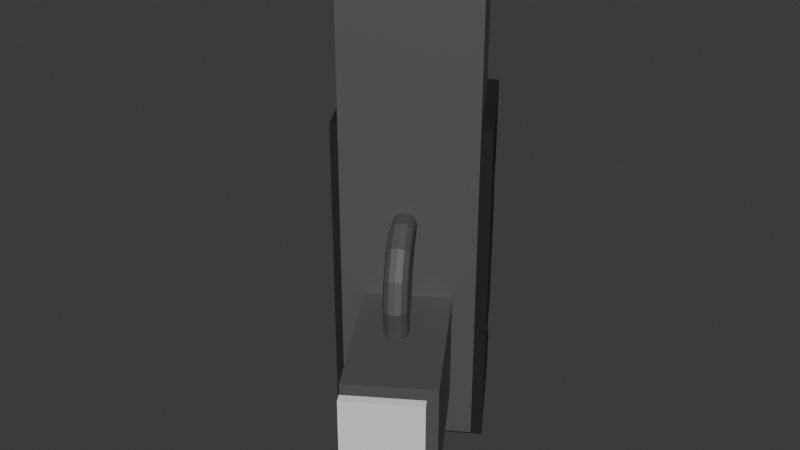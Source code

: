 # Source: Pistiol.blend  (saved by Blender 4.5.90; exported with 4.5.12 LTS)
import bpy
from mathutils import Matrix  # noqa: F401  (used for matrix-valued properties, if any)

bpy.ops.wm.read_factory_settings(use_empty=True)
scene = bpy.context.scene
scene.name = 'Scene'

# ---- collections
col_collection = bpy.data.collections.new('Collection'); scene.collection.children.link(col_collection)

# ---- materials (node trees are filled in below, after node groups)
mat_material_003 = bpy.data.materials.new('Material.003')
mat_material_002 = bpy.data.materials.new('Material.002')
mat_material_004 = bpy.data.materials.new('Material.004')

# ---- material node trees
mat_material_003.use_nodes = True; mat_material_003.node_tree.nodes.clear()
_N = mat_material_003.node_tree.nodes; _L = mat_material_003.node_tree.links
n0 = _N.new('ShaderNodeBsdfPrincipled'); n0.name = 'Principled BSDF'; n0.location = (-200, 100)
n0.inputs[0].default_value = (0.01961, 0.01961, 0.01961, 1.0)
n0.inputs[2].default_value = 0.6621
n0.inputs[3].default_value = 1.3
n1 = _N.new('ShaderNodeOutputMaterial'); n1.name = 'Material Output'; n1.location = (200, 100)
_L.new(n0.outputs[0], n1.inputs[0])
n1.is_active_output = True
mat_material_002.use_nodes = True; mat_material_002.node_tree.nodes.clear()
_N = mat_material_002.node_tree.nodes; _L = mat_material_002.node_tree.links
n0 = _N.new('ShaderNodeBsdfPrincipled'); n0.name = 'Principled BSDF'; n0.location = (-200, 100)
n0.inputs[0].default_value = (0.08398, 0.08398, 0.08398, 1.0)
n0.inputs[1].default_value = 0.1379
n0.inputs[2].default_value = 0.6552
n0.inputs[3].default_value = 1.8
n1 = _N.new('ShaderNodeOutputMaterial'); n1.name = 'Material Output'; n1.location = (200, 100)
_L.new(n0.outputs[0], n1.inputs[0])
n1.is_active_output = True
mat_material_004.use_nodes = True; mat_material_004.node_tree.nodes.clear()
_N = mat_material_004.node_tree.nodes; _L = mat_material_004.node_tree.links
n0 = _N.new('ShaderNodeBsdfPrincipled'); n0.name = 'Principled BSDF'; n0.location = (-200, 100)
n0.inputs[0].default_value = (0.08398, 0.08398, 0.08398, 1.0)
n0.inputs[1].default_value = 0.1379
n0.inputs[2].default_value = 0.6552
n0.inputs[3].default_value = 1.8
n1 = _N.new('ShaderNodeOutputMaterial'); n1.name = 'Material Output'; n1.location = (200, 100)
_L.new(n0.outputs[0], n1.inputs[0])
n1.is_active_output = True

# ---- world
world_world = bpy.data.worlds.new('World'); scene.world = world_world
world_world.use_nodes = True; world_world.node_tree.nodes.clear()
_N = world_world.node_tree.nodes; _L = world_world.node_tree.links
n0 = _N.new('ShaderNodeOutputWorld'); n0.name = 'World Output'; n0.location = (200, 100)
n1 = _N.new('ShaderNodeBackground'); n1.name = 'Background'; n1.location = (-200, 100)
n1.inputs[0].default_value = (0.05088, 0.05088, 0.05088, 1.0)
_L.new(n1.outputs[0], n0.inputs[0])
n0.is_active_output = True
world_world.color = (0.05088, 0.05088, 0.05088)
world_world.sun_shadow_jitter_overblur = 0.0

# ---- meshes
me_torus_002 = bpy.data.meshes.new('Torus.002')
me_torus_002.from_pydata([(-0.22, 1.923e-08, 0.0), (-0.2184, 1.909e-08, 0.005406), (-0.2142, 1.872e-08, 0.009096), (-0.2086, 1.823e-08, 0.009898), (-0.2035, 1.779e-08, 0.007558), (-0.2004, 1.752e-08, 0.002817), (-0.2004, 1.752e-08, -0.002817), (-0.2035, 1.779e-08, -0.007558), (-0.2086, 1.823e-08, -0.009898), (-0.2142, 1.872e-08, -0.009096), (-0.2184, 1.909e-08, -0.005406), (-0.2092, -0.06798, 0.0), (-0.2077, -0.06749, 0.005406), (-0.2037, -0.06618, 0.009096), (-0.1984, -0.06445, 0.009898), (-0.1935, -0.06287, 0.007558), (-0.1906, -0.06193, 0.002817), (-0.1906, -0.06193, -0.002817), (-0.1935, -0.06287, -0.007558), (-0.1984, -0.06445, -0.009898), (-0.2037, -0.06618, -0.009096), (-0.2077, -0.06749, -0.005406), (-0.178, -0.1293, 0.0), (-0.1767, -0.1284, 0.005406), (-0.1733, -0.1259, 0.009096), (-0.1687, -0.1226, 0.009898), (-0.1646, -0.1196, 0.007558), (-0.1621, -0.1178, 0.002817), (-0.1621, -0.1178, -0.002817), (-0.1646, -0.1196, -0.007558), (-0.1687, -0.1226, -0.009898), (-0.1733, -0.1259, -0.009096), (-0.1767, -0.1284, -0.005406), (-0.1293, -0.178, 0.0), (-0.1284, -0.1767, 0.005406), (-0.1259, -0.1733, 0.009096), (-0.1226, -0.1687, 0.009898), (-0.1196, -0.1646, 0.007558), (-0.1178, -0.1621, 0.002817), (-0.1178, -0.1621, -0.002817), (-0.1196, -0.1646, -0.007558), (-0.1226, -0.1687, -0.009898), (-0.1259, -0.1733, -0.009096), (-0.1284, -0.1767, -0.005406), (-0.06798, -0.2092, 0.0), (-0.06749, -0.2077, 0.005406), (-0.06618, -0.2037, 0.009096), (-0.06445, -0.1984, 0.009898), (-0.06287, -0.1935, 0.007558), (-0.06193, -0.1906, 0.002817), (-0.06193, -0.1906, -0.002817), (-0.06287, -0.1935, -0.007558), (-0.06445, -0.1984, -0.009898), (-0.06618, -0.2037, -0.009096), (-0.06749, -0.2077, -0.005406), (1.661e-08, -0.22, 0.0), (1.649e-08, -0.2184, 0.005406), (1.617e-08, -0.2142, 0.009096), (1.575e-08, -0.2086, 0.009898), (1.536e-08, -0.2035, 0.007558), (1.513e-08, -0.2004, 0.002817), (1.513e-08, -0.2004, -0.002817), (1.536e-08, -0.2035, -0.007558), (1.575e-08, -0.2086, -0.009898), (1.617e-08, -0.2142, -0.009096), (1.649e-08, -0.2184, -0.005406), (0.06798, -0.2092, 0.0), (0.06749, -0.2077, 0.005406), (0.06618, -0.2037, 0.009096), (0.06445, -0.1984, 0.009898), (0.06287, -0.1935, 0.007558), (0.06193, -0.1906, 0.002817), (0.06193, -0.1906, -0.002817), (0.06287, -0.1935, -0.007558), (0.06445, -0.1984, -0.009898), (0.06618, -0.2037, -0.009096), (0.06749, -0.2077, -0.005406)], [], [(0, 11, 12, 1), (1, 12, 13, 2), (2, 13, 14, 3), (3, 14, 15, 4), (4, 15, 16, 5), (5, 16, 17, 6), (6, 17, 18, 7), (7, 18, 19, 8), (8, 19, 20, 9), (9, 20, 21, 10), (10, 21, 11, 0), (11, 22, 23, 12), (12, 23, 24, 13), (13, 24, 25, 14), (14, 25, 26, 15), (15, 26, 27, 16), (16, 27, 28, 17), (17, 28, 29, 18), (18, 29, 30, 19), (19, 30, 31, 20), (20, 31, 32, 21), (21, 32, 22, 11), (22, 33, 34, 23), (23, 34, 35, 24), (24, 35, 36, 25), (25, 36, 37, 26), (26, 37, 38, 27), (27, 38, 39, 28), (28, 39, 40, 29), (29, 40, 41, 30), (30, 41, 42, 31), (31, 42, 43, 32), (32, 43, 33, 22), (33, 44, 45, 34), (34, 45, 46, 35), (35, 46, 47, 36), (36, 47, 48, 37), (37, 48, 49, 38), (38, 49, 50, 39), (39, 50, 51, 40), (40, 51, 52, 41), (41, 52, 53, 42), (42, 53, 54, 43), (43, 54, 44, 33), (44, 55, 56, 45), (45, 56, 57, 46), (46, 57, 58, 47), (47, 58, 59, 48), (48, 59, 60, 49), (49, 60, 61, 50), (50, 61, 62, 51), (51, 62, 63, 52), (52, 63, 64, 53), (53, 64, 65, 54), (54, 65, 55, 44), (55, 66, 67, 56), (56, 67, 68, 57), (57, 68, 69, 58), (58, 69, 70, 59), (59, 70, 71, 60), (60, 71, 72, 61), (61, 72, 73, 62), (62, 73, 74, 63), (63, 74, 75, 64), (64, 75, 76, 65), (65, 76, 66, 55)])
_uv = me_torus_002.uv_layers.new(name='UVMap')
_uv.uv.foreach_set('vector', [0.05, 0.5455, 0.1, 0.5455, 0.1, 0.6364, 0.05, 0.6364, 0.05, 0.6364, 0.1, 0.6364, 0.1, 0.7273, 0.05, 0.7273, 0.05, 0.7273, 0.1, 0.7273, 0.1, 0.8182, 0.05, 0.8182, 0.05, 0.8182, 0.1, 0.8182, 0.1, 0.9091, 0.05, 0.9091, 0.05, 0.9091, 0.1, 0.9091, 0.1, 1.0, 0.05, 1.0, 0.05, 0.0, 0.1, 0.0, 0.1, 0.09091, 0.05, 0.09091, 0.05, 0.09091, 0.1, 0.09091, 0.1, 0.1818, 0.05, 0.1818, 0.05, 0.1818, 0.1, 0.1818, 0.1, 0.2727, 0.05, 0.2727, 0.05, 0.2727, 0.1, 0.2727, 0.1, 0.3636, 0.05, 0.3636, 0.05, 0.3636, 0.1, 0.3636, 0.1, 0.4545, 0.05, 0.4545, 0.05, 0.4545, 0.1, 0.4545, 0.1, 0.5455, 0.05, 0.5455, 0.1, 0.5455, 0.15, 0.5455, 0.15, 0.6364, 0.1, 0.6364, 0.1, 0.6364, 0.15, 0.6364, 0.15, 0.7273, 0.1, 0.7273, 0.1, 0.7273, 0.15, 0.7273, 0.15, 0.8182, 0.1, 0.8182, 0.1, 0.8182, 0.15, 0.8182, 0.15, 0.9091, 0.1, 0.9091, 0.1, 0.9091, 0.15, 0.9091, 0.15, 1.0, 0.1, 1.0, 0.1, 0.0, 0.15, 0.0, 0.15, 0.09091, 0.1, 0.09091, 0.1, 0.09091, 0.15, 0.09091, 0.15, 0.1818, 0.1, 0.1818, 0.1, 0.1818, 0.15, 0.1818, 0.15, 0.2727, 0.1, 0.2727, 0.1, 0.2727, 0.15, 0.2727, 0.15, 0.3636, 0.1, 0.3636, 0.1, 0.3636, 0.15, 0.3636, 0.15, 0.4545, 0.1, 0.4545, 0.1, 0.4545, 0.15, 0.4545, 0.15, 0.5455, 0.1, 0.5455, 0.15, 0.5455, 0.2, 0.5455, 0.2, 0.6364, 0.15, 0.6364, 0.15, 0.6364, 0.2, 0.6364, 0.2, 0.7273, 0.15, 0.7273, 0.15, 0.7273, 0.2, 0.7273, 0.2, 0.8182, 0.15, 0.8182, 0.15, 0.8182, 0.2, 0.8182, 0.2, 0.9091, 0.15, 0.9091, 0.15, 0.9091, 0.2, 0.9091, 0.2, 1.0, 0.15, 1.0, 0.15, 0.0, 0.2, 0.0, 0.2, 0.09091, 0.15, 0.09091, 0.15, 0.09091, 0.2, 0.09091, 0.2, 0.1818, 0.15, 0.1818, 0.15, 0.1818, 0.2, 0.1818, 0.2, 0.2727, 0.15, 0.2727, 0.15, 0.2727, 0.2, 0.2727, 0.2, 0.3636, 0.15, 0.3636, 0.15, 0.3636, 0.2, 0.3636, 0.2, 0.4545, 0.15, 0.4545, 0.15, 0.4545, 0.2, 0.4545, 0.2, 0.5455, 0.15, 0.5455, 0.2, 0.5455, 0.25, 0.5455, 0.25, 0.6364, 0.2, 0.6364, 0.2, 0.6364, 0.25, 0.6364, 0.25, 0.7273, 0.2, 0.7273, 0.2, 0.7273, 0.25, 0.7273, 0.25, 0.8182, 0.2, 0.8182, 0.2, 0.8182, 0.25, 0.8182, 0.25, 0.9091, 0.2, 0.9091, 0.2, 0.9091, 0.25, 0.9091, 0.25, 1.0, 0.2, 1.0, 0.2, 0.0, 0.25, 0.0, 0.25, 0.09091, 0.2, 0.09091, 0.2, 0.09091, 0.25, 0.09091, 0.25, 0.1818, 0.2, 0.1818, 0.2, 0.1818, 0.25, 0.1818, 0.25, 0.2727, 0.2, 0.2727, 0.2, 0.2727, 0.25, 0.2727, 0.25, 0.3636, 0.2, 0.3636, 0.2, 0.3636, 0.25, 0.3636, 0.25, 0.4545, 0.2, 0.4545, 0.2, 0.4545, 0.25, 0.4545, 0.25, 0.5455, 0.2, 0.5455, 0.25, 0.5455, 0.3, 0.5455, 0.3, 0.6364, 0.25, 0.6364, 0.25, 0.6364, 0.3, 0.6364, 0.3, 0.7273, 0.25, 0.7273, 0.25, 0.7273, 0.3, 0.7273, 0.3, 0.8182, 0.25, 0.8182, 0.25, 0.8182, 0.3, 0.8182, 0.3, 0.9091, 0.25, 0.9091, 0.25, 0.9091, 0.3, 0.9091, 0.3, 1.0, 0.25, 1.0, 0.25, 0.0, 0.3, 0.0, 0.3, 0.09091, 0.25, 0.09091, 0.25, 0.09091, 0.3, 0.09091, 0.3, 0.1818, 0.25, 0.1818, 0.25, 0.1818, 0.3, 0.1818, 0.3, 0.2727, 0.25, 0.2727, 0.25, 0.2727, 0.3, 0.2727, 0.3, 0.3636, 0.25, 0.3636, 0.25, 0.3636, 0.3, 0.3636, 0.3, 0.4545, 0.25, 0.4545, 0.25, 0.4545, 0.3, 0.4545, 0.3, 0.5455, 0.25, 0.5455, 0.3, 0.5455, 0.35, 0.5455, 0.35, 0.6364, 0.3, 0.6364, 0.3, 0.6364, 0.35, 0.6364, 0.35, 0.7273, 0.3, 0.7273, 0.3, 0.7273, 0.35, 0.7273, 0.35, 0.8182, 0.3, 0.8182, 0.3, 0.8182, 0.35, 0.8182, 0.35, 0.9091, 0.3, 0.9091, 0.3, 0.9091, 0.35, 0.9091, 0.35, 1.0, 0.3, 1.0, 0.3, 0.0, 0.35, 0.0, 0.35, 0.09091, 0.3, 0.09091, 0.3, 0.09091, 0.35, 0.09091, 0.35, 0.1818, 0.3, 0.1818, 0.3, 0.1818, 0.35, 0.1818, 0.35, 0.2727, 0.3, 0.2727, 0.3, 0.2727, 0.35, 0.2727, 0.35, 0.3636, 0.3, 0.3636, 0.3, 0.3636, 0.35, 0.3636, 0.35, 0.4545, 0.3, 0.4545, 0.3, 0.4545, 0.35, 0.4545, 0.35, 0.5455, 0.3, 0.5455])
me_torus_002.materials.append(mat_material_003)
me_torus_002.update()
me_torus_003 = bpy.data.meshes.new('Torus.003')
me_torus_003.from_pydata([(0.38, 0.0, 0.0), (0.3706, 0.0, 0.035), (0.345, 0.0, 0.06062), (0.31, 0.0, 0.07), (0.275, 0.0, 0.06062), (0.2494, 0.0, 0.035), (0.24, 0.0, 8.573e-18), (0.2494, 0.0, -0.035), (0.275, 0.0, -0.06062), (0.31, 0.0, -0.07), (0.345, 0.0, -0.06062), (0.3706, 0.0, -0.035), (0.3365, 0.1766, 0.0), (0.3282, 0.1722, 0.035), (0.3055, 0.1603, 0.06062), (0.2745, 0.1441, 0.07), (0.2435, 0.1278, 0.06062), (0.2208, 0.1159, 0.035), (0.2125, 0.1115, 8.573e-18), (0.2208, 0.1159, -0.035), (0.2435, 0.1278, -0.06062), (0.2745, 0.1441, -0.07), (0.3055, 0.1603, -0.06062), (0.3282, 0.1722, -0.035), (0.2159, 0.3127, 0.0), (0.2105, 0.305, 0.035), (0.196, 0.2839, 0.06062), (0.1761, 0.2551, 0.07), (0.1562, 0.2263, 0.06062), (0.1417, 0.2052, 0.035), (0.1363, 0.1975, 8.573e-18), (0.1417, 0.2052, -0.035), (0.1562, 0.2263, -0.06062), (0.1761, 0.2551, -0.07), (0.196, 0.2839, -0.06062), (0.2105, 0.305, -0.035), (0.0458, 0.3772, 0.0), (0.04467, 0.3679, 0.035), (0.04159, 0.3425, 0.06062), (0.03737, 0.3077, 0.07), (0.03315, 0.273, 0.06062), (0.03006, 0.2476, 0.035), (0.02893, 0.2383, 8.573e-18), (0.03006, 0.2476, -0.035), (0.03315, 0.273, -0.06062), (0.03737, 0.3077, -0.07), (0.04159, 0.3425, -0.06062), (0.04467, 0.3679, -0.035), (-0.1347, 0.3553, 0.0), (-0.1314, 0.3465, 0.035), (-0.1223, 0.3226, 0.06062), (-0.1099, 0.2899, 0.07), (-0.09752, 0.2571, 0.06062), (-0.08843, 0.2332, 0.035), (-0.08511, 0.2244, 8.573e-18), (-0.08843, 0.2332, -0.035), (-0.09752, 0.2571, -0.06062), (-0.1099, 0.2899, -0.07), (-0.1223, 0.3226, -0.06062), (-0.1314, 0.3465, -0.035), (-0.2844, 0.252, 0.0), (-0.2774, 0.2458, 0.035), (-0.2582, 0.2288, 0.06062), (-0.232, 0.2056, 0.07), (-0.2058, 0.1824, 0.06062), (-0.1867, 0.1654, 0.035), (-0.1796, 0.1591, 8.573e-18), (-0.1867, 0.1654, -0.035), (-0.2058, 0.1824, -0.06062), (-0.232, 0.2056, -0.07), (-0.2582, 0.2288, -0.06062), (-0.2774, 0.2458, -0.035), (-0.369, 0.09094, 0.0), (-0.3599, 0.0887, 0.035), (-0.335, 0.08256, 0.06062), (-0.301, 0.07419, 0.07), (-0.267, 0.06581, 0.06062), (-0.2421, 0.05968, 0.035), (-0.233, 0.05744, 8.573e-18), (-0.2421, 0.05968, -0.035), (-0.267, 0.06581, -0.06062), (-0.301, 0.07419, -0.07), (-0.335, 0.08256, -0.06062), (-0.3599, 0.0887, -0.035), (-0.369, -0.09094, 0.0), (-0.3599, -0.0887, 0.035), (-0.335, -0.08256, 0.06062), (-0.301, -0.07419, 0.07), (-0.267, -0.06581, 0.06062), (-0.2421, -0.05968, 0.035), (-0.233, -0.05744, 8.573e-18), (-0.2421, -0.05968, -0.035), (-0.267, -0.06581, -0.06062), (-0.301, -0.07419, -0.07), (-0.335, -0.08256, -0.06062), (-0.3599, -0.0887, -0.035), (-0.2844, -0.252, 0.0), (-0.2774, -0.2458, 0.035), (-0.2582, -0.2288, 0.06062), (-0.232, -0.2056, 0.07), (-0.2058, -0.1824, 0.06062), (-0.1867, -0.1654, 0.035), (-0.1796, -0.1591, 8.573e-18), (-0.1867, -0.1654, -0.035), (-0.2058, -0.1824, -0.06062), (-0.232, -0.2056, -0.07), (-0.2582, -0.2288, -0.06062), (-0.2774, -0.2458, -0.035), (-0.1347, -0.3553, 0.0), (-0.1314, -0.3465, 0.035), (-0.1223, -0.3226, 0.06062), (-0.1099, -0.2899, 0.07), (-0.09752, -0.2571, 0.06062), (-0.08843, -0.2332, 0.035), (-0.08511, -0.2244, 8.573e-18), (-0.08843, -0.2332, -0.035), (-0.09752, -0.2571, -0.06062), (-0.1099, -0.2899, -0.07), (-0.1223, -0.3226, -0.06062), (-0.1314, -0.3465, -0.035), (0.0458, -0.3772, 0.0), (0.04467, -0.3679, 0.035), (0.04159, -0.3425, 0.06062), (0.03737, -0.3077, 0.07), (0.03315, -0.273, 0.06062), (0.03006, -0.2476, 0.035), (0.02893, -0.2383, 8.573e-18), (0.03006, -0.2476, -0.035), (0.03315, -0.273, -0.06062), (0.03737, -0.3077, -0.07), (0.04159, -0.3425, -0.06062), (0.04467, -0.3679, -0.035), (0.2159, -0.3127, 0.0), (0.2105, -0.305, 0.035), (0.196, -0.2839, 0.06062), (0.1761, -0.2551, 0.07), (0.1562, -0.2263, 0.06062), (0.1417, -0.2052, 0.035), (0.1363, -0.1975, 8.573e-18), (0.1417, -0.2052, -0.035), (0.1562, -0.2263, -0.06062), (0.1761, -0.2551, -0.07), (0.196, -0.2839, -0.06062), (0.2105, -0.305, -0.035), (0.3365, -0.1766, 0.0), (0.3282, -0.1722, 0.035), (0.3055, -0.1603, 0.06062), (0.2745, -0.1441, 0.07), (0.2435, -0.1278, 0.06062), (0.2208, -0.1159, 0.035), (0.2125, -0.1115, 8.573e-18), (0.2208, -0.1159, -0.035), (0.2435, -0.1278, -0.06062), (0.2745, -0.1441, -0.07), (0.3055, -0.1603, -0.06062), (0.3282, -0.1722, -0.035)], [], [(0, 12, 13, 1), (1, 13, 14, 2), (2, 14, 15, 3), (3, 15, 16, 4), (4, 16, 17, 5), (5, 17, 18, 6), (6, 18, 19, 7), (7, 19, 20, 8), (8, 20, 21, 9), (9, 21, 22, 10), (10, 22, 23, 11), (11, 23, 12, 0), (12, 24, 25, 13), (13, 25, 26, 14), (14, 26, 27, 15), (15, 27, 28, 16), (16, 28, 29, 17), (17, 29, 30, 18), (18, 30, 31, 19), (19, 31, 32, 20), (20, 32, 33, 21), (21, 33, 34, 22), (22, 34, 35, 23), (23, 35, 24, 12), (24, 36, 37, 25), (25, 37, 38, 26), (26, 38, 39, 27), (27, 39, 40, 28), (28, 40, 41, 29), (29, 41, 42, 30), (30, 42, 43, 31), (31, 43, 44, 32), (32, 44, 45, 33), (33, 45, 46, 34), (34, 46, 47, 35), (35, 47, 36, 24), (36, 48, 49, 37), (37, 49, 50, 38), (38, 50, 51, 39), (39, 51, 52, 40), (40, 52, 53, 41), (41, 53, 54, 42), (42, 54, 55, 43), (43, 55, 56, 44), (44, 56, 57, 45), (45, 57, 58, 46), (46, 58, 59, 47), (47, 59, 48, 36), (48, 60, 61, 49), (49, 61, 62, 50), (50, 62, 63, 51), (51, 63, 64, 52), (52, 64, 65, 53), (53, 65, 66, 54), (54, 66, 67, 55), (55, 67, 68, 56), (56, 68, 69, 57), (57, 69, 70, 58), (58, 70, 71, 59), (59, 71, 60, 48), (60, 72, 73, 61), (61, 73, 74, 62), (62, 74, 75, 63), (63, 75, 76, 64), (64, 76, 77, 65), (65, 77, 78, 66), (66, 78, 79, 67), (67, 79, 80, 68), (68, 80, 81, 69), (69, 81, 82, 70), (70, 82, 83, 71), (71, 83, 72, 60), (72, 84, 85, 73), (73, 85, 86, 74), (74, 86, 87, 75), (75, 87, 88, 76), (76, 88, 89, 77), (77, 89, 90, 78), (78, 90, 91, 79), (79, 91, 92, 80), (80, 92, 93, 81), (81, 93, 94, 82), (82, 94, 95, 83), (83, 95, 84, 72), (84, 96, 97, 85), (85, 97, 98, 86), (86, 98, 99, 87), (87, 99, 100, 88), (88, 100, 101, 89), (89, 101, 102, 90), (90, 102, 103, 91), (91, 103, 104, 92), (92, 104, 105, 93), (93, 105, 106, 94), (94, 106, 107, 95), (95, 107, 96, 84), (96, 108, 109, 97), (97, 109, 110, 98), (98, 110, 111, 99), (99, 111, 112, 100), (100, 112, 113, 101), (101, 113, 114, 102), (102, 114, 115, 103), (103, 115, 116, 104), (104, 116, 117, 105), (105, 117, 118, 106), (106, 118, 119, 107), (107, 119, 108, 96), (108, 120, 121, 109), (109, 121, 122, 110), (110, 122, 123, 111), (111, 123, 124, 112), (112, 124, 125, 113), (113, 125, 126, 114), (114, 126, 127, 115), (115, 127, 128, 116), (116, 128, 129, 117), (117, 129, 130, 118), (118, 130, 131, 119), (119, 131, 120, 108), (120, 132, 133, 121), (121, 133, 134, 122), (122, 134, 135, 123), (123, 135, 136, 124), (124, 136, 137, 125), (125, 137, 138, 126), (126, 138, 139, 127), (127, 139, 140, 128), (128, 140, 141, 129), (129, 141, 142, 130), (130, 142, 143, 131), (131, 143, 132, 120), (132, 144, 145, 133), (133, 145, 146, 134), (134, 146, 147, 135), (135, 147, 148, 136), (136, 148, 149, 137), (137, 149, 150, 138), (138, 150, 151, 139), (139, 151, 152, 140), (140, 152, 153, 141), (141, 153, 154, 142), (142, 154, 155, 143), (143, 155, 144, 132), (144, 0, 1, 145), (145, 1, 2, 146), (146, 2, 3, 147), (147, 3, 4, 148), (148, 4, 5, 149), (149, 5, 6, 150), (150, 6, 7, 151), (151, 7, 8, 152), (152, 8, 9, 153), (153, 9, 10, 154), (154, 10, 11, 155), (155, 11, 0, 144)])
_uv = me_torus_003.uv_layers.new(name='UVMap')
_uv.uv.foreach_set('vector', [0.5385, 0.5, 0.6154, 0.5, 0.6154, 0.5833, 0.5385, 0.5833, 0.5385, 0.5833, 0.6154, 0.5833, 0.6154, 0.6667, 0.5385, 0.6667, 0.5385, 0.6667, 0.6154, 0.6667, 0.6154, 0.75, 0.5385, 0.75, 0.5385, 0.75, 0.6154, 0.75, 0.6154, 0.8333, 0.5385, 0.8333, 0.5385, 0.8333, 0.6154, 0.8333, 0.6154, 0.9167, 0.5385, 0.9167, 0.5385, 0.9167, 0.6154, 0.9167, 0.6154, 1.0, 0.5385, 1.0, 0.5385, 2.22e-16, 0.6154, 2.22e-16, 0.6154, 0.08333, 0.5385, 0.08333, 0.5385, 0.08333, 0.6154, 0.08333, 0.6154, 0.1667, 0.5385, 0.1667, 0.5385, 0.1667, 0.6154, 0.1667, 0.6154, 0.25, 0.5385, 0.25, 0.5385, 0.25, 0.6154, 0.25, 0.6154, 0.3333, 0.5385, 0.3333, 0.5385, 0.3333, 0.6154, 0.3333, 0.6154, 0.4167, 0.5385, 0.4167, 0.5385, 0.4167, 0.6154, 0.4167, 0.6154, 0.5, 0.5385, 0.5, 0.6154, 0.5, 0.6923, 0.5, 0.6923, 0.5833, 0.6154, 0.5833, 0.6154, 0.5833, 0.6923, 0.5833, 0.6923, 0.6667, 0.6154, 0.6667, 0.6154, 0.6667, 0.6923, 0.6667, 0.6923, 0.75, 0.6154, 0.75, 0.6154, 0.75, 0.6923, 0.75, 0.6923, 0.8333, 0.6154, 0.8333, 0.6154, 0.8333, 0.6923, 0.8333, 0.6923, 0.9167, 0.6154, 0.9167, 0.6154, 0.9167, 0.6923, 0.9167, 0.6923, 1.0, 0.6154, 1.0, 0.6154, 2.22e-16, 0.6923, 2.22e-16, 0.6923, 0.08333, 0.6154, 0.08333, 0.6154, 0.08333, 0.6923, 0.08333, 0.6923, 0.1667, 0.6154, 0.1667, 0.6154, 0.1667, 0.6923, 0.1667, 0.6923, 0.25, 0.6154, 0.25, 0.6154, 0.25, 0.6923, 0.25, 0.6923, 0.3333, 0.6154, 0.3333, 0.6154, 0.3333, 0.6923, 0.3333, 0.6923, 0.4167, 0.6154, 0.4167, 0.6154, 0.4167, 0.6923, 0.4167, 0.6923, 0.5, 0.6154, 0.5, 0.6923, 0.5, 0.7692, 0.5, 0.7692, 0.5833, 0.6923, 0.5833, 0.6923, 0.5833, 0.7692, 0.5833, 0.7692, 0.6667, 0.6923, 0.6667, 0.6923, 0.6667, 0.7692, 0.6667, 0.7692, 0.75, 0.6923, 0.75, 0.6923, 0.75, 0.7692, 0.75, 0.7692, 0.8333, 0.6923, 0.8333, 0.6923, 0.8333, 0.7692, 0.8333, 0.7692, 0.9167, 0.6923, 0.9167, 0.6923, 0.9167, 0.7692, 0.9167, 0.7692, 1.0, 0.6923, 1.0, 0.6923, 2.22e-16, 0.7692, 2.22e-16, 0.7692, 0.08333, 0.6923, 0.08333, 0.6923, 0.08333, 0.7692, 0.08333, 0.7692, 0.1667, 0.6923, 0.1667, 0.6923, 0.1667, 0.7692, 0.1667, 0.7692, 0.25, 0.6923, 0.25, 0.6923, 0.25, 0.7692, 0.25, 0.7692, 0.3333, 0.6923, 0.3333, 0.6923, 0.3333, 0.7692, 0.3333, 0.7692, 0.4167, 0.6923, 0.4167, 0.6923, 0.4167, 0.7692, 0.4167, 0.7692, 0.5, 0.6923, 0.5, 0.7692, 0.5, 0.8462, 0.5, 0.8462, 0.5833, 0.7692, 0.5833, 0.7692, 0.5833, 0.8462, 0.5833, 0.8462, 0.6667, 0.7692, 0.6667, 0.7692, 0.6667, 0.8462, 0.6667, 0.8462, 0.75, 0.7692, 0.75, 0.7692, 0.75, 0.8462, 0.75, 0.8462, 0.8333, 0.7692, 0.8333, 0.7692, 0.8333, 0.8462, 0.8333, 0.8462, 0.9167, 0.7692, 0.9167, 0.7692, 0.9167, 0.8462, 0.9167, 0.8462, 1.0, 0.7692, 1.0, 0.7692, 2.22e-16, 0.8462, 2.22e-16, 0.8462, 0.08333, 0.7692, 0.08333, 0.7692, 0.08333, 0.8462, 0.08333, 0.8462, 0.1667, 0.7692, 0.1667, 0.7692, 0.1667, 0.8462, 0.1667, 0.8462, 0.25, 0.7692, 0.25, 0.7692, 0.25, 0.8462, 0.25, 0.8462, 0.3333, 0.7692, 0.3333, 0.7692, 0.3333, 0.8462, 0.3333, 0.8462, 0.4167, 0.7692, 0.4167, 0.7692, 0.4167, 0.8462, 0.4167, 0.8462, 0.5, 0.7692, 0.5, 0.8462, 0.5, 0.9231, 0.5, 0.9231, 0.5833, 0.8462, 0.5833, 0.8462, 0.5833, 0.9231, 0.5833, 0.9231, 0.6667, 0.8462, 0.6667, 0.8462, 0.6667, 0.9231, 0.6667, 0.9231, 0.75, 0.8462, 0.75, 0.8462, 0.75, 0.9231, 0.75, 0.9231, 0.8333, 0.8462, 0.8333, 0.8462, 0.8333, 0.9231, 0.8333, 0.9231, 0.9167, 0.8462, 0.9167, 0.8462, 0.9167, 0.9231, 0.9167, 0.9231, 1.0, 0.8462, 1.0, 0.8462, 2.22e-16, 0.9231, 2.22e-16, 0.9231, 0.08333, 0.8462, 0.08333, 0.8462, 0.08333, 0.9231, 0.08333, 0.9231, 0.1667, 0.8462, 0.1667, 0.8462, 0.1667, 0.9231, 0.1667, 0.9231, 0.25, 0.8462, 0.25, 0.8462, 0.25, 0.9231, 0.25, 0.9231, 0.3333, 0.8462, 0.3333, 0.8462, 0.3333, 0.9231, 0.3333, 0.9231, 0.4167, 0.8462, 0.4167, 0.8462, 0.4167, 0.9231, 0.4167, 0.9231, 0.5, 0.8462, 0.5, 0.9231, 0.5, 1.0, 0.5, 1.0, 0.5833, 0.9231, 0.5833, 0.9231, 0.5833, 1.0, 0.5833, 1.0, 0.6667, 0.9231, 0.6667, 0.9231, 0.6667, 1.0, 0.6667, 1.0, 0.75, 0.9231, 0.75, 0.9231, 0.75, 1.0, 0.75, 1.0, 0.8333, 0.9231, 0.8333, 0.9231, 0.8333, 1.0, 0.8333, 1.0, 0.9167, 0.9231, 0.9167, 0.9231, 0.9167, 1.0, 0.9167, 1.0, 1.0, 0.9231, 1.0, 0.9231, 2.22e-16, 1.0, 2.22e-16, 1.0, 0.08333, 0.9231, 0.08333, 0.9231, 0.08333, 1.0, 0.08333, 1.0, 0.1667, 0.9231, 0.1667, 0.9231, 0.1667, 1.0, 0.1667, 1.0, 0.25, 0.9231, 0.25, 0.9231, 0.25, 1.0, 0.25, 1.0, 0.3333, 0.9231, 0.3333, 0.9231, 0.3333, 1.0, 0.3333, 1.0, 0.4167, 0.9231, 0.4167, 0.9231, 0.4167, 1.0, 0.4167, 1.0, 0.5, 0.9231, 0.5, -2.22e-16, 0.5, 0.07692, 0.5, 0.07692, 0.5833, -2.22e-16, 0.5833, -2.22e-16, 0.5833, 0.07692, 0.5833, 0.07692, 0.6667, -2.22e-16, 0.6667, -2.22e-16, 0.6667, 0.07692, 0.6667, 0.07692, 0.75, -2.22e-16, 0.75, -2.22e-16, 0.75, 0.07692, 0.75, 0.07692, 0.8333, -2.22e-16, 0.8333, -2.22e-16, 0.8333, 0.07692, 0.8333, 0.07692, 0.9167, -2.22e-16, 0.9167, -2.22e-16, 0.9167, 0.07692, 0.9167, 0.07692, 1.0, -2.22e-16, 1.0, -2.22e-16, 2.22e-16, 0.07692, 2.22e-16, 0.07692, 0.08333, -2.22e-16, 0.08333, -2.22e-16, 0.08333, 0.07692, 0.08333, 0.07692, 0.1667, -2.22e-16, 0.1667, -2.22e-16, 0.1667, 0.07692, 0.1667, 0.07692, 0.25, -2.22e-16, 0.25, -2.22e-16, 0.25, 0.07692, 0.25, 0.07692, 0.3333, -2.22e-16, 0.3333, -2.22e-16, 0.3333, 0.07692, 0.3333, 0.07692, 0.4167, -2.22e-16, 0.4167, -2.22e-16, 0.4167, 0.07692, 0.4167, 0.07692, 0.5, -2.22e-16, 0.5, 0.07692, 0.5, 0.1538, 0.5, 0.1538, 0.5833, 0.07692, 0.5833, 0.07692, 0.5833, 0.1538, 0.5833, 0.1538, 0.6667, 0.07692, 0.6667, 0.07692, 0.6667, 0.1538, 0.6667, 0.1538, 0.75, 0.07692, 0.75, 0.07692, 0.75, 0.1538, 0.75, 0.1538, 0.8333, 0.07692, 0.8333, 0.07692, 0.8333, 0.1538, 0.8333, 0.1538, 0.9167, 0.07692, 0.9167, 0.07692, 0.9167, 0.1538, 0.9167, 0.1538, 1.0, 0.07692, 1.0, 0.07692, 2.22e-16, 0.1538, 2.22e-16, 0.1538, 0.08333, 0.07692, 0.08333, 0.07692, 0.08333, 0.1538, 0.08333, 0.1538, 0.1667, 0.07692, 0.1667, 0.07692, 0.1667, 0.1538, 0.1667, 0.1538, 0.25, 0.07692, 0.25, 0.07692, 0.25, 0.1538, 0.25, 0.1538, 0.3333, 0.07692, 0.3333, 0.07692, 0.3333, 0.1538, 0.3333, 0.1538, 0.4167, 0.07692, 0.4167, 0.07692, 0.4167, 0.1538, 0.4167, 0.1538, 0.5, 0.07692, 0.5, 0.1538, 0.5, 0.2308, 0.5, 0.2308, 0.5833, 0.1538, 0.5833, 0.1538, 0.5833, 0.2308, 0.5833, 0.2308, 0.6667, 0.1538, 0.6667, 0.1538, 0.6667, 0.2308, 0.6667, 0.2308, 0.75, 0.1538, 0.75, 0.1538, 0.75, 0.2308, 0.75, 0.2308, 0.8333, 0.1538, 0.8333, 0.1538, 0.8333, 0.2308, 0.8333, 0.2308, 0.9167, 0.1538, 0.9167, 0.1538, 0.9167, 0.2308, 0.9167, 0.2308, 1.0, 0.1538, 1.0, 0.1538, 2.22e-16, 0.2308, 2.22e-16, 0.2308, 0.08333, 0.1538, 0.08333, 0.1538, 0.08333, 0.2308, 0.08333, 0.2308, 0.1667, 0.1538, 0.1667, 0.1538, 0.1667, 0.2308, 0.1667, 0.2308, 0.25, 0.1538, 0.25, 0.1538, 0.25, 0.2308, 0.25, 0.2308, 0.3333, 0.1538, 0.3333, 0.1538, 0.3333, 0.2308, 0.3333, 0.2308, 0.4167, 0.1538, 0.4167, 0.1538, 0.4167, 0.2308, 0.4167, 0.2308, 0.5, 0.1538, 0.5, 0.2308, 0.5, 0.3077, 0.5, 0.3077, 0.5833, 0.2308, 0.5833, 0.2308, 0.5833, 0.3077, 0.5833, 0.3077, 0.6667, 0.2308, 0.6667, 0.2308, 0.6667, 0.3077, 0.6667, 0.3077, 0.75, 0.2308, 0.75, 0.2308, 0.75, 0.3077, 0.75, 0.3077, 0.8333, 0.2308, 0.8333, 0.2308, 0.8333, 0.3077, 0.8333, 0.3077, 0.9167, 0.2308, 0.9167, 0.2308, 0.9167, 0.3077, 0.9167, 0.3077, 1.0, 0.2308, 1.0, 0.2308, 2.22e-16, 0.3077, 2.22e-16, 0.3077, 0.08333, 0.2308, 0.08333, 0.2308, 0.08333, 0.3077, 0.08333, 0.3077, 0.1667, 0.2308, 0.1667, 0.2308, 0.1667, 0.3077, 0.1667, 0.3077, 0.25, 0.2308, 0.25, 0.2308, 0.25, 0.3077, 0.25, 0.3077, 0.3333, 0.2308, 0.3333, 0.2308, 0.3333, 0.3077, 0.3333, 0.3077, 0.4167, 0.2308, 0.4167, 0.2308, 0.4167, 0.3077, 0.4167, 0.3077, 0.5, 0.2308, 0.5, 0.3077, 0.5, 0.3846, 0.5, 0.3846, 0.5833, 0.3077, 0.5833, 0.3077, 0.5833, 0.3846, 0.5833, 0.3846, 0.6667, 0.3077, 0.6667, 0.3077, 0.6667, 0.3846, 0.6667, 0.3846, 0.75, 0.3077, 0.75, 0.3077, 0.75, 0.3846, 0.75, 0.3846, 0.8333, 0.3077, 0.8333, 0.3077, 0.8333, 0.3846, 0.8333, 0.3846, 0.9167, 0.3077, 0.9167, 0.3077, 0.9167, 0.3846, 0.9167, 0.3846, 1.0, 0.3077, 1.0, 0.3077, 2.22e-16, 0.3846, 2.22e-16, 0.3846, 0.08333, 0.3077, 0.08333, 0.3077, 0.08333, 0.3846, 0.08333, 0.3846, 0.1667, 0.3077, 0.1667, 0.3077, 0.1667, 0.3846, 0.1667, 0.3846, 0.25, 0.3077, 0.25, 0.3077, 0.25, 0.3846, 0.25, 0.3846, 0.3333, 0.3077, 0.3333, 0.3077, 0.3333, 0.3846, 0.3333, 0.3846, 0.4167, 0.3077, 0.4167, 0.3077, 0.4167, 0.3846, 0.4167, 0.3846, 0.5, 0.3077, 0.5, 0.3846, 0.5, 0.4615, 0.5, 0.4615, 0.5833, 0.3846, 0.5833, 0.3846, 0.5833, 0.4615, 0.5833, 0.4615, 0.6667, 0.3846, 0.6667, 0.3846, 0.6667, 0.4615, 0.6667, 0.4615, 0.75, 0.3846, 0.75, 0.3846, 0.75, 0.4615, 0.75, 0.4615, 0.8333, 0.3846, 0.8333, 0.3846, 0.8333, 0.4615, 0.8333, 0.4615, 0.9167, 0.3846, 0.9167, 0.3846, 0.9167, 0.4615, 0.9167, 0.4615, 1.0, 0.3846, 1.0, 0.3846, 2.22e-16, 0.4615, 2.22e-16, 0.4615, 0.08333, 0.3846, 0.08333, 0.3846, 0.08333, 0.4615, 0.08333, 0.4615, 0.1667, 0.3846, 0.1667, 0.3846, 0.1667, 0.4615, 0.1667, 0.4615, 0.25, 0.3846, 0.25, 0.3846, 0.25, 0.4615, 0.25, 0.4615, 0.3333, 0.3846, 0.3333, 0.3846, 0.3333, 0.4615, 0.3333, 0.4615, 0.4167, 0.3846, 0.4167, 0.3846, 0.4167, 0.4615, 0.4167, 0.4615, 0.5, 0.3846, 0.5, 0.4615, 0.5, 0.5385, 0.5, 0.5385, 0.5833, 0.4615, 0.5833, 0.4615, 0.5833, 0.5385, 0.5833, 0.5385, 0.6667, 0.4615, 0.6667, 0.4615, 0.6667, 0.5385, 0.6667, 0.5385, 0.75, 0.4615, 0.75, 0.4615, 0.75, 0.5385, 0.75, 0.5385, 0.8333, 0.4615, 0.8333, 0.4615, 0.8333, 0.5385, 0.8333, 0.5385, 0.9167, 0.4615, 0.9167, 0.4615, 0.9167, 0.5385, 0.9167, 0.5385, 1.0, 0.4615, 1.0, 0.4615, 2.22e-16, 0.5385, 2.22e-16, 0.5385, 0.08333, 0.4615, 0.08333, 0.4615, 0.08333, 0.5385, 0.08333, 0.5385, 0.1667, 0.4615, 0.1667, 0.4615, 0.1667, 0.5385, 0.1667, 0.5385, 0.25, 0.4615, 0.25, 0.4615, 0.25, 0.5385, 0.25, 0.5385, 0.3333, 0.4615, 0.3333, 0.4615, 0.3333, 0.5385, 0.3333, 0.5385, 0.4167, 0.4615, 0.4167, 0.4615, 0.4167, 0.5385, 0.4167, 0.5385, 0.5, 0.4615, 0.5])
me_torus_003.materials.append(mat_material_002)
me_torus_003.update()
me_cube_004 = bpy.data.meshes.new('Cube.004')
me_cube_004.from_pydata([(-1.0, -1.0, -1.0), (-1.0, -1.0, 1.115), (-1.0, 1.0, -1.0), (-1.0, 1.0, 1.115), (1.0, -1.0, -1.0), (1.0, -1.0, 1.115), (1.0, 1.0, -1.0), (1.0, 1.0, 1.115), (-1.0, 0.0, -1.0), (-1.0, -1.0, 0.0575), (-1.0, 0.0, 1.115), (-1.0, 1.0, 0.0575), (0.0, 1.0, -1.0), (0.0, 1.0, 1.115), (1.0, 1.0, 0.0575), (1.0, 0.0, -1.0), (1.0, 0.0, 1.115), (1.0, -1.0, 0.0575), (0.0, 0.0, 1.115), (1.0, 0.0, 0.0575), (0.0, 1.0, 0.0575), (-1.0, 0.0, 0.0575), (-1.0, -0.5, -1.0), (-1.0, -1.0, 0.5862), (-1.0, 0.5, 1.115), (-1.0, 1.0, -0.4713), (-0.5, 1.0, -1.0), (0.5, 1.0, 1.115), (1.0, 1.0, -0.4713), (1.0, 0.5, -1.0), (1.0, -0.5, 1.115), (1.0, -1.0, -0.4713), (0.5, -1.0, -1.0), (-0.5, -1.0, 1.115), (-1.0, 0.5, -1.0), (-1.0, -1.0, -0.4713), (-1.0, -0.5, 1.115), (-1.0, 1.0, 0.5862), (0.5, 1.0, -1.0), (-0.5, 1.0, 1.115), (1.0, 1.0, 0.5862), (1.0, -0.5, -1.0), (1.0, 0.5, 1.115), (1.0, -1.0, 0.5862), (-0.5, -1.0, -1.0), (0.5, -1.0, 1.115), (0.0, -0.5, 1.115), (0.0, 0.5, 1.115), (0.5, 0.0, 1.115), (-0.5, 0.0, 1.115), (-0.5, -1.0, 0.0575), (0.5, -1.0, 0.0575), (0.0, -1.0, 0.5862), (1.0, -0.5, 0.0575), (1.0, 0.5, 0.0575), (1.0, 0.0, -0.4713), (1.0, 0.0, 0.5862), (0.5, 1.0, 0.0575), (-0.5, 1.0, 0.0575), (0.0, 1.0, -0.4713), (0.0, 1.0, 0.5862), (-1.0, 0.5, 0.0575), (-1.0, -0.5, 0.0575), (-1.0, 0.0, -0.4713), (-1.0, 0.0, 0.5862), (-1.0, -0.5, 0.5862), (-1.0, -0.5, -0.4713), (-1.0, 0.5, -0.4713), (-0.5, 1.0, 0.5862), (-0.5, 1.0, -0.4713), (0.5, 1.0, -0.4713), (1.0, 0.5, 0.5862), (1.0, 0.5, -0.4713), (1.0, -0.5, -0.4713), (0.5, -1.0, 0.5862), (0.5, -1.0, -0.4713), (-0.5, -1.0, -0.4713), (-0.5, 0.5, 1.115), (0.5, 0.5, 1.115), (0.5, -0.5, 1.115), (-0.5, -0.5, 1.115), (-0.5, -1.0, 0.5862), (1.0, -0.5, 0.5862), (0.5, 1.0, 0.5862), (-1.0, 0.5, 0.5862), (-1.0, -0.75, -1.0), (-1.0, -1.0, 0.8506), (-1.0, 0.75, 1.115), (-1.0, 1.0, -0.7356), (-0.75, 1.0, -1.0), (0.75, 1.0, 1.115), (1.0, 1.0, -0.7356), (1.0, 0.75, -1.0), (1.0, -0.75, 1.115), (1.0, -1.0, -0.7356), (0.75, -1.0, -1.0), (-0.75, -1.0, 1.115), (-1.0, 0.25, -1.0), (-1.0, -1.0, -0.2069), (-1.0, -0.25, 1.115), (-1.0, 1.0, 0.3219), (0.25, 1.0, -1.0), (-0.25, 1.0, 1.115), (1.0, 1.0, 0.3219), (1.0, -0.25, -1.0), (1.0, 0.25, 1.115), (1.0, -1.0, 0.3219), (0.25, -1.0, 1.115), (0.0, 0.25, 1.115), (0.75, 0.0, 1.115), (-0.25, 0.0, 1.115), (-0.75, 0.0, -1.0), (-0.75, -1.0, 0.0575), (0.0, -1.0, 0.3219), (1.0, -0.75, 0.0575), (1.0, 0.25, 0.0575), (1.0, 0.0, -0.7356), (1.0, 0.0, 0.3219), (0.75, 1.0, 0.0575), (-0.25, 1.0, 0.0575), (0.0, 1.0, -0.7356), (0.0, 1.0, 0.3219), (-1.0, 0.75, 0.0575), (-1.0, -0.25, 0.0575), (-1.0, 0.0, -0.7356), (-1.0, 0.0, 0.3219), (-1.0, -0.25, -1.0), (-1.0, -1.0, 0.3219), (-1.0, 0.25, 1.115), (-1.0, 1.0, -0.2069), (-0.25, 1.0, -1.0), (0.25, 1.0, 1.115), (1.0, 1.0, -0.2069), (1.0, 0.25, -1.0), (1.0, -0.25, 1.115), (1.0, -1.0, -0.2069), (-0.25, -1.0, 1.115), (-1.0, 0.75, -1.0), (-1.0, -1.0, -0.7356), (-1.0, -0.75, 1.115), (-1.0, 1.0, 0.8506), (0.75, 1.0, -1.0), (-0.75, 1.0, 1.115), (1.0, 1.0, 0.8506), (1.0, -0.75, -1.0), (1.0, 0.75, 1.115), (1.0, -1.0, 0.8506), (-0.75, -1.0, -1.0), (0.75, -1.0, 1.115), (0.0, -0.25, 1.115), (0.0, 0.75, 1.115), (0.25, 0.0, 1.115), (-0.75, 0.0, 1.115), (0.0, 0.75, -1.0), (0.75, 0.0, -1.0), (0.75, -1.0, 0.0575), (0.0, -1.0, 0.8506), (1.0, -0.25, 0.0575), (1.0, 0.75, 0.0575), (1.0, 0.0, -0.2069), (1.0, 0.0, 0.8506), (0.25, 1.0, 0.0575), (-0.75, 1.0, 0.0575), (0.0, 1.0, -0.2069), (0.0, 1.0, 0.8506), (-1.0, 0.25, 0.0575), (-1.0, -0.75, 0.0575), (-1.0, 0.0, -0.2069), (-1.0, 0.0, 0.8506), (-1.0, -0.25, 0.5862), (-1.0, -0.75, 0.5862), (-1.0, -0.5, 0.3219), (-1.0, -0.5, 0.8506), (-1.0, -0.25, -0.4713), (-1.0, -0.75, -0.4713), (-1.0, -0.5, -0.7356), (-1.0, -0.5, -0.2069), (-1.0, 0.75, -0.4713), (-1.0, 0.25, -0.4713), (-1.0, 0.5, -0.7356), (-1.0, 0.5, -0.2069), (-0.25, 1.0, 0.5862), (-0.75, 1.0, 0.5862), (-0.5, 1.0, 0.3219), (-0.5, 1.0, 0.8506), (-0.25, 1.0, -0.4713), (-0.75, 1.0, -0.4713), (-0.5, 1.0, -0.7356), (-0.5, 1.0, -0.2069), (0.75, 1.0, -0.4713), (0.25, 1.0, -0.4713), (0.5, 1.0, -0.7356), (0.5, 1.0, -0.2069), (1.0, 0.25, 0.5862), (1.0, 0.75, 0.5862), (1.0, 0.5, 0.3219), (1.0, 0.5, 0.8506), (1.0, 0.25, -0.4713), (1.0, 0.75, -0.4713), (1.0, 0.5, -0.7356), (1.0, 0.5, -0.2069), (1.0, -0.75, -0.4713), (1.0, -0.25, -0.4713), (1.0, -0.5, -0.7356), (1.0, -0.5, -0.2069), (0.25, -1.0, 0.5862), (0.75, -1.0, 0.5862), (0.5, -1.0, 0.3219), (0.5, -1.0, 0.8506), (0.75, -1.0, -0.4713), (0.5, -1.0, -0.7356), (0.5, -1.0, -0.2069), (-0.75, -1.0, -0.4713), (-0.5, -1.0, -0.7356), (-0.5, -1.0, -0.2069), (0.5, 0.75, -1.0), (0.75, 0.5, -1.0), (-0.5, 0.75, -1.0), (-0.75, 0.5, -1.0), (-0.75, -0.5, -1.0), (-0.5, 0.25, 1.115), (-0.5, 0.75, 1.115), (-0.25, 0.5, 1.115), (-0.75, 0.5, 1.115), (0.5, 0.25, 1.115), (0.5, 0.75, 1.115), (0.75, 0.5, 1.115), (0.25, 0.5, 1.115), (0.5, -0.75, 1.115), (0.5, -0.25, 1.115), (0.75, -0.5, 1.115), (0.25, -0.5, 1.115), (-0.5, -0.75, 1.115), (-0.5, -0.25, 1.115), (-0.25, -0.5, 1.115), (-0.75, -0.5, 1.115), (0.75, -0.5, -1.0), (-0.75, -1.0, 0.5862), (-0.25, -1.0, 0.5862), (-0.5, -1.0, 0.3219), (-0.5, -1.0, 0.8506), (1.0, -0.75, 0.5862), (1.0, -0.25, 0.5862), (1.0, -0.5, 0.3219), (1.0, -0.5, 0.8506), (0.75, 1.0, 0.5862), (0.25, 1.0, 0.5862), (0.5, 1.0, 0.3219), (0.5, 1.0, 0.8506), (-1.0, 0.75, 0.5862), (-1.0, 0.25, 0.5862), (-1.0, 0.5, 0.3219), (-1.0, 0.5, 0.8506), (-1.0, 0.25, 0.8506), (-1.0, 0.25, 0.3219), (-1.0, 0.75, 0.3219), (0.25, 1.0, 0.8506), (0.25, 1.0, 0.3219), (0.75, 1.0, 0.3219), (1.0, -0.25, 0.8506), (1.0, -0.25, 0.3219), (1.0, -0.75, 0.3219), (-0.25, -1.0, 0.8506), (-0.25, -1.0, 0.3219), (-0.75, -1.0, 0.3219), (0.75, -0.25, -1.0), (-0.75, -0.25, 1.115), (-0.25, -0.25, 1.115), (-0.25, -0.75, 1.115), (0.25, -0.25, 1.115), (0.75, -0.25, 1.115), (0.75, -0.75, 1.115), (0.25, 0.75, 1.115), (0.75, 0.75, 1.115), (0.75, 0.25, 1.115), (-0.75, 0.75, 1.115), (-0.25, 0.75, 1.115), (-0.25, 0.25, 1.115), (-0.75, -0.25, -1.0), (-0.75, -0.75, -1.0), (-0.25, 0.75, -1.0), (-0.75, 0.75, -1.0), (-0.75, 0.25, -1.0), (0.75, 0.75, -1.0), (0.25, 0.75, -1.0), (-0.75, -1.0, -0.7356), (0.75, -1.0, -0.2069), (0.75, -1.0, -0.7356), (0.75, -1.0, 0.8506), (0.75, -1.0, 0.3219), (0.25, -1.0, 0.3219), (1.0, -0.25, -0.2069), (1.0, -0.25, -0.7356), (1.0, -0.75, -0.7356), (1.0, 0.75, -0.2069), (1.0, 0.75, -0.7356), (1.0, 0.25, -0.7356), (1.0, 0.75, 0.8506), (1.0, 0.75, 0.3219), (1.0, 0.25, 0.3219), (0.25, 1.0, -0.2069), (0.25, 1.0, -0.7356), (0.75, 1.0, -0.7356), (-0.75, 1.0, -0.2069), (-0.75, 1.0, -0.7356), (-0.25, 1.0, -0.7356), (-0.75, 1.0, 0.8506), (-0.75, 1.0, 0.3219), (-0.25, 1.0, 0.3219), (-1.0, 0.25, -0.2069), (-1.0, 0.25, -0.7356), (-1.0, 0.75, -0.7356), (-1.0, -0.75, -0.2069), (-1.0, -0.75, -0.7356), (-1.0, -0.25, -0.7356), (-1.0, -0.75, 0.8506), (-1.0, -0.75, 0.3219), (-1.0, -0.25, 0.3219), (-1.0, -0.25, 0.8506), (-1.0, -0.25, -0.2069), (-1.0, 0.75, -0.2069), (-0.25, 1.0, 0.8506), (-0.25, 1.0, -0.2069), (0.75, 1.0, -0.2069), (1.0, 0.25, 0.8506), (1.0, 0.25, -0.2069), (1.0, -0.75, -0.2069), (0.25, -1.0, 0.8506), (-0.75, -1.0, -0.2069), (0.75, 0.25, -1.0), (-0.75, 0.25, 1.115), (0.25, 0.25, 1.115), (0.25, -0.75, 1.115), (-0.75, -0.75, 1.115), (0.75, -0.75, -1.0), (-0.75, -1.0, 0.8506), (1.0, -0.75, 0.8506), (0.75, 1.0, 0.8506), (-1.0, 0.75, 0.8506), (-0.8997, 0.5, 0.0575), (-0.8997, 0.5, 0.5862), (-0.8997, 0.75, 0.0575), (-0.8997, 0.5, -0.2069), (-0.8997, 0.75, 0.5862), (-0.8997, 0.5, 0.3219), (-0.8997, 0.5, 0.8506), (-0.8997, 0.75, 0.3219), (-0.8997, 0.75, -0.2069), (-0.8997, 0.75, 0.8506), (-0.9035, 0.5, 0.9935), (-0.9035, 0.75, 0.9935), (-0.7486, 0.5, 0.9935), (-0.9032, 0.5, 0.8526), (-0.7486, 0.75, 0.9935), (-0.9032, 0.75, 0.8526), (0.9278, 0.5, 1.115), (0.9278, 0.5, 0.0575), (0.9278, 0.5, 0.5862), (0.9278, 0.75, 0.0575), (0.9278, 0.75, 0.5862), (0.9278, 0.5, 0.3219), (0.9254, 0.5, 0.8506), (0.9278, 0.5, -0.2069), (0.9278, 0.75, -0.2069), (0.9254, 0.75, 0.8506), (0.9278, 0.75, 0.3219), (0.9313, 0.5, 1.003), (0.9313, 0.75, 1.003), (0.928, 0.5, 0.7388), (0.7474, 0.5, 1.003), (0.7474, 0.75, 1.003), (0.928, 0.75, 0.7388), (0.8455, 0.5, 1.003), (0.9033, 0.25, 0.0575), (0.9033, 0.0, 0.0575), (0.9033, 0.0, 0.3219), (0.9033, 0.25, 0.5862), (0.9033, 0.0, 0.5862), (0.9033, 0.0, -0.2069), (0.9033, 0.25, 0.3219), (0.9033, 0.25, -0.2069), (-0.9194, 0.0, 0.3219), (-0.9194, 0.0, 0.0575), (-0.9194, 0.0, 0.5862), (-0.9194, 0.25, 0.0575), (-0.9194, 0.0, -0.2069), (-0.9194, 0.25, 0.5862), (-0.9194, 0.25, 0.3219), (-0.9194, 0.25, -0.2069), (-0.25, -1.0, 0.3336), (0.0, -1.0, 0.3336), (0.0, -0.75, 0.3336), (0.0, 0.25, 0.3336), (0.0, 0.0, 0.3336), (0.25, 0.0, 0.3336), (0.25, -1.0, 0.3336), (0.5, -1.0, 0.3336), (-0.75, -1.0, 0.3336), (-0.5, -1.0, 0.3336), (0.0, -0.25, 0.3336), (0.0, -0.5, 0.3336), (0.0, 0.75, 0.3336), (0.0, 0.5, 0.3336), (-0.25, 0.0, 0.3336), (-0.5, 0.0, 0.3336), (0.75, 0.0, 0.3336), (0.5, 0.0, 0.3336), (0.5, 0.25, 0.3336), (0.5, 0.75, 0.3336), (0.5, 0.5, 0.3336), (0.25, 0.5, 0.3336), (0.75, 0.5, 0.3336), (-0.5, 0.25, 0.3336), (-0.5, 0.75, 0.3336), (-0.5, 0.5, 0.3336), (-0.25, 0.5, 0.3336), (-0.5, -0.75, 0.3336), (-0.5, -0.25, 0.3336), (-0.5, -0.5, 0.3336), (-0.25, -0.5, 0.3336), (0.5, -0.75, 0.3336), (0.5, -0.25, 0.3336), (0.5, -0.5, 0.3336), (0.25, -0.5, 0.3336), (0.75, -0.5, 0.3336), (0.75, -1.0, 0.3336), (-0.75, 0.0, 0.3336), (-0.75, 0.5, 0.3336), (-0.75, -0.5, 0.3336), (0.75, -0.25, 0.3336), (0.25, -0.25, 0.3336), (0.25, -0.75, 0.3336), (-0.25, -0.25, 0.3336), (-0.75, -0.25, 0.3336), (-0.75, -0.75, 0.3336), (-0.25, 0.75, 0.3336), (-0.75, 0.75, 0.3336), (-0.75, 0.25, 0.3336), (0.75, 0.75, 0.3336), (0.25, 0.75, 0.3336), (0.25, 0.25, 0.3336), (0.75, 0.25, 0.3336), (-0.25, 0.25, 0.3336), (-0.25, -0.75, 0.3336), (0.75, -0.75, 0.3336), (0.9542, -0.25, 1.053), (0.9542, -0.5, 1.053), (0.7042, -0.5, 1.053), (0.9542, -0.5, 0.7885), (0.9542, -0.25, 0.7885), (0.7042, -0.25, 1.053), (-0.9625, -0.5, 1.064), (-0.9625, -0.25, 1.064), (-0.7125, -0.5, 1.064), (-0.7125, -0.25, 1.064), (-0.9625, -0.5, 0.7996), (-0.9625, -0.25, 0.7996), (-0.25, -0.8333, 1.115), (-0.25, -0.9167, 1.115), (-0.08333, -1.0, 1.115), (0.08333, -1.0, 1.115), (0.25, -0.8333, 1.115), (0.25, -0.9167, 1.115), (-0.08333, -0.75, 1.115), (0.08333, -0.75, 1.115), (-0.08333, -0.9167, 1.115), (-0.08333, -0.8333, 1.115), (0.08333, -0.9167, 1.115), (0.08333, -0.8333, 1.115), (-0.08333, -1.0, 1.296), (0.08333, -1.0, 1.296), (-0.08333, -0.9167, 1.296), (0.08333, -0.9167, 1.296), (-0.08333, -0.9167, 1.26), (-0.08333, -0.8333, 1.26), (0.08333, -0.9167, 1.26), (0.08333, -0.8333, 1.26), (-0.08333, -0.75, 1.201), (0.08333, -0.75, 1.201), (-0.08333, -0.8333, 1.201), (0.08333, -0.8333, 1.201), (0.0, -1.0, 1.276), (-0.08333, -0.9583, 1.296), (0.08333, -0.9583, 1.296), (0.0, -0.9167, 1.276), (0.0, -0.9583, 1.276)], [(372, 366)], [(338, 87, 3, 140), (337, 90, 7, 143), (336, 93, 5, 146), (335, 96, 1, 86), (334, 144, 4, 95), (333, 139, 1, 96), (331, 108, 18, 151), (330, 128, 10, 152), (329, 133, 15, 154), (328, 112, 9, 98), (326, 114, 17, 135), (19, 159, 378, 374), (324, 105, 16, 160), (323, 118, 14, 132), (322, 119, 20, 163), (321, 102, 13, 164), (320, 122, 11, 129), (319, 123, 21, 167), (318, 99, 10, 168), (317, 169, 64, 125), (316, 170, 65, 171), (314, 173, 63, 124), (313, 174, 66, 175), (312, 166, 62, 176), (311, 177, 25, 88), (310, 178, 67, 179), (309, 165, 61, 180), (308, 181, 60, 121), (307, 182, 68, 183), (306, 142, 39, 184), (305, 185, 59, 120), (304, 186, 69, 187), (303, 162, 58, 188), (302, 189, 28, 91), (301, 190, 70, 191), (300, 161, 57, 192), (115, 299, 379, 373), (195, 54, 356, 360), (297, 145, 367, 371), (296, 197, 55, 116), (295, 198, 72, 199), (298, 194, 359, 365), (293, 201, 31, 94), (292, 202, 73, 203), (291, 157, 53, 204), (290, 205, 52, 113), (289, 206, 74, 207), (288, 148, 45, 208), (287, 209, 75, 210), (286, 155, 51, 211), (285, 212, 35, 138), (283, 92, 29, 216), (277, 220, 49, 110), (276, 221, 77, 222), (275, 87, 350, 353), (274, 224, 48, 109), (273, 225, 78, 226), (272, 150, 47, 227), (271, 228, 45, 148), (270, 229, 79, 230), (269, 149, 46, 231), (268, 232, 33, 136, 458, 457), (267, 233, 80, 234), (36, 235, 453, 451), (265, 104, 41, 236), (264, 237, 23, 127), (263, 238, 81, 239), (262, 136, 33, 240), (261, 241, 43, 106), (260, 242, 82, 243), (244, 259, 449, 448), (258, 245, 40, 103), (257, 246, 83, 247), (256, 131, 27, 248), (255, 249, 37, 100), (254, 250, 84, 251), (253, 128, 24, 252), (250, 253, 252, 84), (64, 168, 253, 250), (168, 10, 128, 253), (165, 254, 251, 61), (309, 167, 385, 388), (167, 21, 382, 385), (122, 255, 100, 11), (320, 180, 342, 347), (338, 249, 343, 348), (246, 256, 248, 83), (60, 164, 256, 246), (164, 13, 131, 256), (161, 257, 247, 57), (20, 121, 257, 161), (121, 60, 246, 257), (118, 258, 103, 14), (57, 247, 258, 118), (247, 83, 245, 258), (242, 259, 244, 82), (56, 160, 259, 242), (160, 16, 134, 259), (157, 260, 243, 53), (19, 117, 260, 157), (117, 56, 242, 260), (114, 261, 106, 17), (53, 243, 261, 114), (243, 82, 241, 261), (238, 262, 240, 81), (52, 156, 262, 238), (468, 461, 332, 464), (113, 52, 238, 263), (112, 264, 127, 9), (50, 239, 264, 112), (239, 81, 237, 264), (154, 15, 104, 265), (283, 216, 411, 438), (279, 219, 428, 434), (284, 215, 408, 439), (233, 266, 235, 80), (49, 152, 266, 233), (152, 10, 99, 266), (149, 267, 234, 46), (18, 110, 267, 149), (110, 49, 233, 267), (234, 268, 463, 464, 332, 231, 46), (234, 80, 232, 268), (229, 269, 231, 79), (48, 151, 269, 229), (151, 18, 149, 269), (30, 244, 448, 446), (16, 109, 270, 134), (109, 48, 229, 270), (93, 271, 148, 5), (30, 230, 271, 93), (230, 79, 228, 271), (225, 272, 227, 78), (27, 131, 272, 225), (131, 13, 150, 272), (380, 373, 374, 378), (7, 90, 273, 145), (90, 27, 225, 273), (105, 274, 109, 16), (42, 226, 274, 105), (226, 78, 224, 274), (221, 275, 223, 77), (39, 142, 275, 221), (142, 3, 87, 275), (150, 276, 222, 47), (13, 102, 276, 150), (102, 39, 221, 276), (108, 277, 110, 18), (47, 222, 277, 108), (222, 77, 220, 277), (218, 281, 436, 427), (44, 147, 397, 398), (147, 279, 434, 397), (126, 278, 219, 22), (8, 111, 278, 126), (153, 284, 439, 401), (85, 279, 147, 0), (22, 219, 279, 85), (154, 265, 429, 405), (280, 153, 401, 435), (26, 130, 280, 217), (130, 12, 153, 280), (137, 281, 218, 34), (2, 89, 281, 137), (89, 26, 217, 281), (97, 282, 111, 8), (34, 218, 282, 97), (95, 32, 396, 425), (216, 329, 441, 411), (38, 141, 283, 215), (141, 6, 92, 283), (217, 280, 435, 413), (12, 101, 284, 153), (101, 38, 215, 284), (265, 236, 424, 429), (282, 218, 427, 437), (329, 154, 405, 441), (147, 285, 138, 0), (44, 213, 285, 147), (213, 76, 212, 285), (209, 286, 211, 75), (31, 135, 286, 209), (135, 17, 155, 286), (95, 287, 210, 32), (4, 94, 287, 95), (94, 31, 209, 287), (206, 288, 208, 74), (43, 146, 288, 206), (146, 5, 148, 288), (155, 289, 207, 51), (17, 106, 289, 155), (106, 43, 206, 289), (207, 74, 205, 290), (202, 291, 204, 73), (55, 159, 291, 202), (159, 19, 157, 291), (104, 292, 203, 41), (15, 116, 292, 104), (116, 55, 202, 292), (144, 293, 94, 4), (41, 203, 293, 144), (203, 73, 201, 293), (198, 294, 200, 72), (28, 132, 294, 198), (132, 14, 158, 294), (92, 295, 199, 29), (6, 91, 295, 92), (91, 28, 198, 295), (133, 296, 116, 15), (29, 199, 296, 133), (199, 72, 197, 296), (379, 376, 377, 375), (40, 143, 297, 194), (143, 7, 145, 297), (54, 200, 362, 356), (14, 103, 298, 158), (103, 40, 194, 298), (117, 19, 374, 375), (54, 195, 299, 115), (195, 71, 193, 299), (190, 300, 192, 70), (59, 163, 300, 190), (163, 20, 161, 300), (101, 301, 191, 38), (12, 120, 301, 101), (120, 59, 190, 301), (141, 302, 91, 6), (38, 191, 302, 141), (191, 70, 189, 302), (186, 303, 188, 69), (25, 129, 303, 186), (129, 11, 162, 303), (89, 304, 187, 26), (2, 88, 304, 89), (88, 25, 186, 304), (130, 305, 120, 12), (26, 187, 305, 130), (187, 69, 185, 305), (182, 306, 184, 68), (37, 140, 306, 182), (140, 3, 142, 306), (162, 307, 183, 58), (11, 100, 307, 162), (100, 37, 182, 307), (119, 308, 121, 20), (58, 183, 308, 119), (183, 68, 181, 308), (178, 309, 180, 67), (63, 167, 309, 178), (165, 309, 388, 384), (97, 310, 179, 34), (8, 124, 310, 97), (124, 63, 178, 310), (137, 311, 88, 2), (34, 179, 311, 137), (179, 67, 177, 311), (174, 312, 176, 66), (35, 98, 312, 174), (98, 9, 166, 312), (85, 313, 175, 22), (0, 138, 313, 85), (138, 35, 174, 313), (126, 314, 124, 8), (22, 175, 314, 126), (175, 66, 173, 314), (170, 315, 172, 65), (23, 86, 315, 170), (172, 36, 451, 455), (166, 316, 171, 62), (9, 127, 316, 166), (127, 23, 170, 316), (123, 317, 125, 21), (62, 171, 317, 123), (171, 65, 169, 317), (169, 318, 168, 64), (65, 172, 318, 169), (173, 319, 167, 63), (66, 176, 319, 173), (176, 62, 123, 319), (177, 320, 129, 25), (67, 180, 320, 177), (249, 255, 346, 343), (181, 321, 164, 60), (68, 184, 321, 181), (184, 39, 102, 321), (185, 322, 163, 59), (69, 188, 322, 185), (188, 58, 119, 322), (189, 323, 132, 28), (70, 192, 323, 189), (192, 57, 118, 323), (193, 324, 160, 56), (71, 196, 324, 193), (196, 42, 105, 324), (197, 325, 159, 55), (72, 200, 325, 197), (200, 54, 115, 325), (201, 326, 135, 31), (73, 204, 326, 201), (204, 53, 114, 326), (205, 327, 156, 52), (74, 208, 327, 205), (208, 45, 107, 327), (212, 328, 98, 35), (76, 214, 328, 212), (214, 50, 112, 328), (236, 334, 444, 424), (216, 29, 133, 329), (111, 282, 437, 426), (278, 111, 426, 433), (334, 95, 425, 444), (281, 217, 413, 436), (220, 330, 152, 49), (77, 223, 330, 220), (223, 24, 128, 330), (224, 331, 151, 48), (78, 227, 331, 224), (227, 47, 108, 331), (228, 332, 461, 462, 107, 45), (79, 231, 332, 228), (156, 327, 107, 460, 459, 136, 262), (232, 333, 96, 33), (80, 235, 333, 232), (86, 1, 139, 315), (219, 278, 433, 428), (215, 283, 438, 408), (236, 41, 144, 334), (237, 335, 86, 23), (81, 240, 335, 237), (240, 33, 96, 335), (241, 336, 146, 43), (82, 244, 336, 241), (244, 30, 93, 336), (245, 337, 143, 40), (83, 248, 337, 245), (248, 27, 90, 337), (249, 338, 140, 37), (61, 251, 344, 339), (24, 223, 351, 349), (235, 36, 139, 333), (315, 139, 36, 172), (339, 344, 346, 341), (344, 340, 343, 346), (342, 339, 341, 347), (340, 345, 348, 343), (251, 84, 340, 344), (84, 252, 345, 340), (255, 122, 341, 346), (122, 320, 347, 341), (180, 61, 339, 342), (353, 350, 349, 351), (352, 349, 350, 354), (87, 338, 354, 350), (252, 24, 349, 352), (223, 275, 353, 351), (365, 359, 357, 360), (363, 358, 356, 362), (359, 364, 361, 357), (358, 365, 360, 356), (294, 158, 358, 363), (71, 195, 360, 357), (200, 294, 363, 362), (196, 71, 357, 361), (194, 297, 364, 359), (42, 196, 361, 355), (158, 298, 365, 358), (371, 367, 366, 368), (367, 370, 369, 366), (226, 42, 366, 369), (42, 196, 368, 366), (373, 379, 375, 374), (145, 273, 370, 367), (273, 226, 369, 370), (193, 56, 377, 376), (159, 325, 380, 378), (299, 193, 376, 379), (56, 117, 375, 377), (325, 115, 373, 380), (382, 381, 387, 384), (381, 383, 386, 387), (385, 382, 384, 388), (250, 254, 387, 386), (125, 64, 383, 381), (64, 250, 386, 383), (254, 165, 384, 387), (21, 125, 381, 382), (443, 391, 390, 389), (442, 392, 393, 403), (440, 407, 406, 394), (439, 408, 409, 410), (437, 412, 404, 426), (436, 413, 414, 427), (435, 401, 402, 415), (434, 416, 398, 397), (433, 417, 418, 428), (432, 399, 400, 419), (431, 420, 396, 395), (430, 421, 422, 423), (421, 429, 424, 422), (406, 405, 429, 421), (399, 430, 423, 400), (393, 394, 430, 399), (394, 406, 421, 430), (391, 431, 395, 390), (400, 423, 431, 391), (423, 422, 420, 431), (417, 432, 419, 418), (404, 403, 432, 417), (403, 393, 399, 432), (426, 404, 417, 433), (428, 418, 416, 434), (413, 435, 415, 414), (427, 414, 412, 437), (408, 438, 411, 409), (401, 439, 410, 402), (392, 440, 394, 393), (402, 410, 440, 392), (410, 409, 407, 440), (407, 441, 405, 406), (409, 411, 441, 407), (412, 442, 403, 404), (414, 415, 442, 412), (415, 402, 392, 442), (416, 443, 389, 398), (418, 419, 443, 416), (419, 400, 391, 443), (420, 444, 425, 396), (422, 424, 444, 420), (449, 445, 446, 448), (445, 450, 447, 446), (230, 30, 446, 447), (134, 270, 450, 445), (259, 134, 445, 449), (270, 230, 447, 450), (454, 452, 451, 453), (452, 456, 455, 451), (235, 266, 454, 453), (99, 318, 456, 452), (318, 172, 455, 456), (266, 99, 452, 454), (457, 466, 463, 268), (463, 466, 479, 477), (136, 459, 465, 458), (458, 465, 466, 457), (465, 459, 469, 482, 471), (466, 465, 473, 474), (460, 107, 462, 467), (467, 462, 461, 468), (481, 470, 483, 472, 484, 485), (467, 465, 471, 484, 472), (459, 460, 470, 481, 469), (460, 467, 472, 483, 470), (473, 475, 476, 474), (468, 466, 474, 476), (467, 468, 476, 475), (465, 467, 475, 473), (479, 480, 478, 477), (466, 468, 480, 479), (468, 464, 478, 480), (464, 463, 477, 478), (484, 471, 482, 469, 481, 485)])
_uv = me_cube_004.uv_layers.new(name='UVMap')
_uv.uv.foreach_set('vector', [0.5938, 0.2188, 0.625, 0.2188, 0.625, 0.25, 0.5938, 0.25, 0.5938, 0.4688, 0.625, 0.4688, 0.625, 0.5, 0.5938, 0.5, 0.5938, 0.7188, 0.625, 0.7188, 0.625, 0.75, 0.5938, 0.75, 0.5938, 0.9688, 0.625, 0.9688, 0.625, 1.0, 0.5938, 1.0, 0.3438, 0.7188, 0.375, 0.7188, 0.375, 0.75, 0.3438, 0.75, 0.8438, 0.7188, 0.875, 0.7188, 0.875, 0.75, 0.8438, 0.75, 0.7188, 0.5938, 0.75, 0.5938, 0.75, 0.625, 0.7188, 0.625, 0.8438, 0.5938, 0.875, 0.5938, 0.875, 0.625, 0.8438, 0.625, 0.3438, 0.5938, 0.375, 0.5938, 0.375, 0.625, 0.3438, 0.625, 0.4688, 0.9688, 0.5, 0.9688, 0.5, 1.0, 0.4688, 1.0, 0.4688, 0.7188, 0.5, 0.7188, 0.5, 0.75, 0.4688, 0.75, 0.5, 0.625, 0.4688, 0.625, 0.4688, 0.625, 0.5, 0.625, 0.5938, 0.5938, 0.625, 0.5938, 0.625, 0.625, 0.5938, 0.625, 0.4688, 0.4688, 0.5, 0.4688, 0.5, 0.5, 0.4688, 0.5, 0.4688, 0.3438, 0.5, 0.3438, 0.5, 0.375, 0.4688, 0.375, 0.5938, 0.3438, 0.625, 0.3438, 0.625, 0.375, 0.5938, 0.375, 0.4688, 0.2188, 0.5, 0.2188, 0.5, 0.25, 0.4688, 0.25, 0.4688, 0.09375, 0.5, 0.09375, 0.5, 0.125, 0.4688, 0.125, 0.5938, 0.09375, 0.625, 0.09375, 0.625, 0.125, 0.5938, 0.125, 0.5312, 0.09375, 0.5625, 0.09375, 0.5625, 0.125, 0.5312, 0.125, 0.5312, 0.03125, 0.5625, 0.03125, 0.5625, 0.0625, 0.5312, 0.0625, 0.4062, 0.09375, 0.4375, 0.09375, 0.4375, 0.125, 0.4062, 0.125, 0.4062, 0.03125, 0.4375, 0.03125, 0.4375, 0.0625, 0.4062, 0.0625, 0.4688, 0.03125, 0.5, 0.03125, 0.5, 0.0625, 0.4688, 0.0625, 0.4062, 0.2188, 0.4375, 0.2188, 0.4375, 0.25, 0.4062, 0.25, 0.4062, 0.1562, 0.4375, 0.1562, 0.4375, 0.1875, 0.4062, 0.1875, 0.4688, 0.1562, 0.5, 0.1562, 0.5, 0.1875, 0.4688, 0.1875, 0.5312, 0.3438, 0.5625, 0.3438, 0.5625, 0.375, 0.5312, 0.375, 0.5312, 0.2812, 0.5625, 0.2812, 0.5625, 0.3125, 0.5312, 0.3125, 0.5938, 0.2812, 0.625, 0.2812, 0.625, 0.3125, 0.5938, 0.3125, 0.4062, 0.3438, 0.4375, 0.3438, 0.4375, 0.375, 0.4062, 0.375, 0.4062, 0.2812, 0.4375, 0.2812, 0.4375, 0.3125, 0.4062, 0.3125, 0.4688, 0.2812, 0.5, 0.2812, 0.5, 0.3125, 0.4688, 0.3125, 0.4062, 0.4688, 0.4375, 0.4688, 0.4375, 0.5, 0.4062, 0.5, 0.4062, 0.4062, 0.4375, 0.4062, 0.4375, 0.4375, 0.4062, 0.4375, 0.4688, 0.4062, 0.5, 0.4062, 0.5, 0.4375, 0.4688, 0.4375, 0.5, 0.5938, 0.5312, 0.5938, 0.5312, 0.5938, 0.5, 0.5938, 0.5312, 0.5625, 0.5, 0.5625, 0.5, 0.5625, 0.5312, 0.5625, 0.5938, 0.5312, 0.625, 0.5312, 0.625, 0.5312, 0.5938, 0.5312, 0.4062, 0.5938, 0.4375, 0.5938, 0.4375, 0.625, 0.4062, 0.625, 0.4062, 0.5312, 0.4375, 0.5312, 0.4375, 0.5625, 0.4062, 0.5625, 0.5312, 0.5312, 0.5625, 0.5312, 0.5625, 0.5312, 0.5312, 0.5312, 0.4062, 0.7188, 0.4375, 0.7188, 0.4375, 0.75, 0.4062, 0.75, 0.4062, 0.6562, 0.4375, 0.6562, 0.4375, 0.6875, 0.4062, 0.6875, 0.4688, 0.6562, 0.5, 0.6562, 0.5, 0.6875, 0.4688, 0.6875, 0.5312, 0.8438, 0.5625, 0.8438, 0.5625, 0.875, 0.5312, 0.875, 0.5312, 0.7812, 0.5625, 0.7812, 0.5625, 0.8125, 0.5312, 0.8125, 0.5938, 0.7812, 0.625, 0.7812, 0.625, 0.8125, 0.5938, 0.8125, 0.4062, 0.7812, 0.4375, 0.7812, 0.4375, 0.8125, 0.4062, 0.8125, 0.4688, 0.7812, 0.5, 0.7812, 0.5, 0.8125, 0.4688, 0.8125, 0.4062, 0.9688, 0.4375, 0.9688, 0.4375, 1.0, 0.4062, 1.0, 0.3438, 0.5312, 0.375, 0.5312, 0.375, 0.5625, 0.3438, 0.5625, 0.7812, 0.5938, 0.8125, 0.5938, 0.8125, 0.625, 0.7812, 0.625, 0.7812, 0.5312, 0.8125, 0.5312, 0.8125, 0.5625, 0.7812, 0.5625, 0.8438, 0.5312, 0.875, 0.5312, 0.875, 0.5312, 0.8438, 0.5312, 0.6562, 0.5938, 0.6875, 0.5938, 0.6875, 0.625, 0.6562, 0.625, 0.6562, 0.5312, 0.6875, 0.5312, 0.6875, 0.5625, 0.6562, 0.5625, 0.7188, 0.5312, 0.75, 0.5312, 0.75, 0.5625, 0.7188, 0.5625, 0.6562, 0.7188, 0.6875, 0.7188, 0.6875, 0.75, 0.6562, 0.75, 0.6562, 0.6562, 0.6875, 0.6562, 0.6875, 0.6875, 0.6562, 0.6875, 0.7188, 0.6562, 0.75, 0.6562, 0.75, 0.6875, 0.7188, 0.6875, 0.7812, 0.7188, 0.8125, 0.7188, 0.8125, 0.75, 0.7812, 0.75, 0.7812, 0.7396, 0.7812, 0.7292, 0.7812, 0.6562, 0.8125, 0.6562, 0.8125, 0.6875, 0.7812, 0.6875, 0.875, 0.6875, 0.8438, 0.6875, 0.8438, 0.6875, 0.875, 0.6875, 0.3438, 0.6562, 0.375, 0.6562, 0.375, 0.6875, 0.3438, 0.6875, 0.5312, 0.9688, 0.5625, 0.9688, 0.5625, 1.0, 0.5312, 1.0, 0.5312, 0.9062, 0.5625, 0.9062, 0.5625, 0.9375, 0.5312, 0.9375, 0.5938, 0.9062, 0.625, 0.9062, 0.625, 0.9375, 0.5938, 0.9375, 0.5312, 0.7188, 0.5625, 0.7188, 0.5625, 0.75, 0.5312, 0.75, 0.5312, 0.6562, 0.5625, 0.6562, 0.5625, 0.6875, 0.5312, 0.6875, 0.5938, 0.6875, 0.5938, 0.6562, 0.5938, 0.6562, 0.5938, 0.6875, 0.5312, 0.4688, 0.5625, 0.4688, 0.5625, 0.5, 0.5312, 0.5, 0.5312, 0.4062, 0.5625, 0.4062, 0.5625, 0.4375, 0.5312, 0.4375, 0.5938, 0.4062, 0.625, 0.4062, 0.625, 0.4375, 0.5938, 0.4375, 0.5312, 0.2188, 0.5625, 0.2188, 0.5625, 0.25, 0.5312, 0.25, 0.5312, 0.1562, 0.5625, 0.1562, 0.5625, 0.1875, 0.5312, 0.1875, 0.5938, 0.1562, 0.625, 0.1562, 0.625, 0.1875, 0.5938, 0.1875, 0.5625, 0.1562, 0.5938, 0.1562, 0.5938, 0.1875, 0.5625, 0.1875, 0.5625, 0.125, 0.5938, 0.125, 0.5938, 0.1562, 0.5625, 0.1562, 0.5938, 0.125, 0.625, 0.125, 0.625, 0.1562, 0.5938, 0.1562, 0.5, 0.1562, 0.5312, 0.1562, 0.5312, 0.1875, 0.5, 0.1875, 0.4688, 0.1562, 0.4688, 0.125, 0.4688, 0.125, 0.4688, 0.1562, 0.4688, 0.125, 0.5, 0.125, 0.5, 0.125, 0.4688, 0.125, 0.5, 0.2188, 0.5312, 0.2188, 0.5312, 0.25, 0.5, 0.25, 0.4688, 0.2188, 0.4688, 0.1875, 0.4688, 0.1875, 0.4688, 0.2188, 0.5938, 0.2188, 0.5625, 0.2188, 0.5625, 0.2188, 0.5938, 0.2188, 0.5625, 0.4062, 0.5938, 0.4062, 0.5938, 0.4375, 0.5625, 0.4375, 0.5625, 0.375, 0.5938, 0.375, 0.5938, 0.4062, 0.5625, 0.4062, 0.5938, 0.375, 0.625, 0.375, 0.625, 0.4062, 0.5938, 0.4062, 0.5, 0.4062, 0.5312, 0.4062, 0.5312, 0.4375, 0.5, 0.4375, 0.5, 0.375, 0.5312, 0.375, 0.5312, 0.4062, 0.5, 0.4062, 0.5312, 0.375, 0.5625, 0.375, 0.5625, 0.4062, 0.5312, 0.4062, 0.5, 0.4688, 0.5312, 0.4688, 0.5312, 0.5, 0.5, 0.5, 0.5, 0.4375, 0.5312, 0.4375, 0.5312, 0.4688, 0.5, 0.4688, 0.5312, 0.4375, 0.5625, 0.4375, 0.5625, 0.4688, 0.5312, 0.4688, 0.5625, 0.6562, 0.5938, 0.6562, 0.5938, 0.6875, 0.5625, 0.6875, 0.5625, 0.625, 0.5938, 0.625, 0.5938, 0.6562, 0.5625, 0.6562, 0.5938, 0.625, 0.625, 0.625, 0.625, 0.6562, 0.5938, 0.6562, 0.5, 0.6562, 0.5312, 0.6562, 0.5312, 0.6875, 0.5, 0.6875, 0.5, 0.625, 0.5312, 0.625, 0.5312, 0.6562, 0.5, 0.6562, 0.5312, 0.625, 0.5625, 0.625, 0.5625, 0.6562, 0.5312, 0.6562, 0.5, 0.7188, 0.5312, 0.7188, 0.5312, 0.75, 0.5, 0.75, 0.5, 0.6875, 0.5312, 0.6875, 0.5312, 0.7188, 0.5, 0.7188, 0.5312, 0.6875, 0.5625, 0.6875, 0.5625, 0.7188, 0.5312, 0.7188, 0.5625, 0.9062, 0.5938, 0.9062, 0.5938, 0.9375, 0.5625, 0.9375, 0.5625, 0.875, 0.5938, 0.875, 0.5938, 0.9062, 0.5625, 0.9062, 0.7014, 0.7674, 0.6875, 0.7604, 0.7188, 0.7188, 0.7396, 0.7188, 0.5312, 0.875, 0.5625, 0.875, 0.5625, 0.9062, 0.5312, 0.9062, 0.5, 0.9688, 0.5312, 0.9688, 0.5312, 1.0, 0.5, 1.0, 0.5, 0.9375, 0.5312, 0.9375, 0.5312, 0.9688, 0.5, 0.9688, 0.5312, 0.9375, 0.5625, 0.9375, 0.5625, 0.9688, 0.5312, 0.9688, 0.3438, 0.625, 0.375, 0.625, 0.375, 0.6562, 0.3438, 0.6562, 0.3438, 0.5312, 0.3438, 0.5625, 0.3438, 0.5625, 0.3438, 0.5312, 0.1562, 0.7188, 0.1562, 0.6875, 0.1562, 0.6875, 0.1562, 0.7188, 0.2812, 0.5312, 0.3125, 0.5312, 0.3125, 0.5312, 0.2812, 0.5312, 0.8125, 0.6562, 0.8438, 0.6562, 0.8438, 0.6875, 0.8125, 0.6875, 0.8125, 0.625, 0.8438, 0.625, 0.8438, 0.6562, 0.8125, 0.6562, 0.8438, 0.625, 0.875, 0.625, 0.875, 0.6562, 0.8438, 0.6562, 0.75, 0.6562, 0.7812, 0.6562, 0.7812, 0.6875, 0.75, 0.6875, 0.75, 0.625, 0.7812, 0.625, 0.7812, 0.6562, 0.75, 0.6562, 0.7812, 0.625, 0.8125, 0.625, 0.8125, 0.6562, 0.7812, 0.6562, 0.7812, 0.6875, 0.7812, 0.7188, 0.7604, 0.7188, 0.7396, 0.7188, 0.7188, 0.7188, 0.7188, 0.6875, 0.75, 0.6875, 0.7812, 0.6875, 0.8125, 0.6875, 0.8125, 0.7188, 0.7812, 0.7188, 0.6875, 0.6562, 0.7188, 0.6562, 0.7188, 0.6875, 0.6875, 0.6875, 0.6875, 0.625, 0.7188, 0.625, 0.7188, 0.6562, 0.6875, 0.6562, 0.7188, 0.625, 0.75, 0.625, 0.75, 0.6562, 0.7188, 0.6562, 0.625, 0.6875, 0.5938, 0.6875, 0.5938, 0.6875, 0.625, 0.6875, 0.625, 0.625, 0.6562, 0.625, 0.6562, 0.6562, 0.625, 0.6562, 0.6562, 0.625, 0.6875, 0.625, 0.6875, 0.6562, 0.6562, 0.6562, 0.625, 0.7188, 0.6562, 0.7188, 0.6562, 0.75, 0.625, 0.75, 0.625, 0.6875, 0.6562, 0.6875, 0.6562, 0.7188, 0.625, 0.7188, 0.6562, 0.6875, 0.6875, 0.6875, 0.6875, 0.7188, 0.6562, 0.7188, 0.6875, 0.5312, 0.7188, 0.5312, 0.7188, 0.5625, 0.6875, 0.5625, 0.6875, 0.5, 0.7188, 0.5, 0.7188, 0.5312, 0.6875, 0.5312, 0.7188, 0.5, 0.75, 0.5, 0.75, 0.5312, 0.7188, 0.5312, 0.4688, 0.5938, 0.5, 0.5938, 0.5, 0.625, 0.4688, 0.625, 0.625, 0.5, 0.6562, 0.5, 0.6562, 0.5312, 0.625, 0.5312, 0.6562, 0.5, 0.6875, 0.5, 0.6875, 0.5312, 0.6562, 0.5312, 0.625, 0.5938, 0.6562, 0.5938, 0.6562, 0.625, 0.625, 0.625, 0.625, 0.5625, 0.6562, 0.5625, 0.6562, 0.5938, 0.625, 0.5938, 0.6562, 0.5625, 0.6875, 0.5625, 0.6875, 0.5938, 0.6562, 0.5938, 0.8125, 0.5312, 0.8438, 0.5312, 0.8438, 0.5625, 0.8125, 0.5625, 0.8125, 0.5, 0.8438, 0.5, 0.8438, 0.5312, 0.8125, 0.5312, 0.8438, 0.5, 0.875, 0.5, 0.875, 0.5312, 0.8438, 0.5312, 0.75, 0.5312, 0.7812, 0.5312, 0.7812, 0.5625, 0.75, 0.5625, 0.75, 0.5, 0.7812, 0.5, 0.7812, 0.5312, 0.75, 0.5312, 0.7812, 0.5, 0.8125, 0.5, 0.8125, 0.5312, 0.7812, 0.5312, 0.75, 0.5938, 0.7812, 0.5938, 0.7812, 0.625, 0.75, 0.625, 0.75, 0.5625, 0.7812, 0.5625, 0.7812, 0.5938, 0.75, 0.5938, 0.7812, 0.5625, 0.8125, 0.5625, 0.8125, 0.5938, 0.7812, 0.5938, 0.1562, 0.5625, 0.1562, 0.5312, 0.1562, 0.5312, 0.1562, 0.5625, 0.375, 0.9375, 0.375, 0.9688, 0.375, 0.9688, 0.375, 0.9375, 0.1562, 0.75, 0.1562, 0.7188, 0.1562, 0.7188, 0.1562, 0.75, 0.125, 0.6562, 0.1562, 0.6562, 0.1562, 0.6875, 0.125, 0.6875, 0.125, 0.625, 0.1562, 0.625, 0.1562, 0.6562, 0.125, 0.6562, 0.25, 0.5312, 0.2812, 0.5312, 0.2812, 0.5312, 0.25, 0.5312, 0.125, 0.7188, 0.1562, 0.7188, 0.1562, 0.75, 0.125, 0.75, 0.125, 0.6875, 0.1562, 0.6875, 0.1562, 0.7188, 0.125, 0.7188, 0.3438, 0.625, 0.3438, 0.6562, 0.3438, 0.6562, 0.3438, 0.625, 0.2188, 0.5312, 0.25, 0.5312, 0.25, 0.5312, 0.2188, 0.5312, 0.1875, 0.5, 0.2188, 0.5, 0.2188, 0.5312, 0.1875, 0.5312, 0.2188, 0.5, 0.25, 0.5, 0.25, 0.5312, 0.2188, 0.5312, 0.125, 0.5312, 0.1562, 0.5312, 0.1562, 0.5625, 0.125, 0.5625, 0.125, 0.5, 0.1562, 0.5, 0.1562, 0.5312, 0.125, 0.5312, 0.1562, 0.5, 0.1875, 0.5, 0.1875, 0.5312, 0.1562, 0.5312, 0.125, 0.5938, 0.1562, 0.5938, 0.1562, 0.625, 0.125, 0.625, 0.125, 0.5625, 0.1562, 0.5625, 0.1562, 0.5938, 0.125, 0.5938, 0.375, 0.7812, 0.375, 0.8125, 0.375, 0.8125, 0.375, 0.7812, 0.3438, 0.5625, 0.3438, 0.5938, 0.3438, 0.5938, 0.3438, 0.5625, 0.3125, 0.5, 0.3438, 0.5, 0.3438, 0.5312, 0.3125, 0.5312, 0.3438, 0.5, 0.375, 0.5, 0.375, 0.5312, 0.3438, 0.5312, 0.1875, 0.5312, 0.2188, 0.5312, 0.2188, 0.5312, 0.1875, 0.5312, 0.25, 0.5, 0.2812, 0.5, 0.2812, 0.5312, 0.25, 0.5312, 0.2812, 0.5, 0.3125, 0.5, 0.3125, 0.5312, 0.2812, 0.5312, 0.3438, 0.6562, 0.3438, 0.6875, 0.3438, 0.6875, 0.3438, 0.6562, 0.1562, 0.5938, 0.1562, 0.5625, 0.1562, 0.5625, 0.1562, 0.5938, 0.3438, 0.5938, 0.3438, 0.625, 0.3438, 0.625, 0.3438, 0.5938, 0.375, 0.9688, 0.4062, 0.9688, 0.4062, 1.0, 0.375, 1.0, 0.375, 0.9375, 0.4062, 0.9375, 0.4062, 0.9688, 0.375, 0.9688, 0.4062, 0.9375, 0.4375, 0.9375, 0.4375, 0.9688, 0.4062, 0.9688, 0.4375, 0.7812, 0.4688, 0.7812, 0.4688, 0.8125, 0.4375, 0.8125, 0.4375, 0.75, 0.4688, 0.75, 0.4688, 0.7812, 0.4375, 0.7812, 0.4688, 0.75, 0.5, 0.75, 0.5, 0.7812, 0.4688, 0.7812, 0.375, 0.7812, 0.4062, 0.7812, 0.4062, 0.8125, 0.375, 0.8125, 0.375, 0.75, 0.4062, 0.75, 0.4062, 0.7812, 0.375, 0.7812, 0.4062, 0.75, 0.4375, 0.75, 0.4375, 0.7812, 0.4062, 0.7812, 0.5625, 0.7812, 0.5938, 0.7812, 0.5938, 0.8125, 0.5625, 0.8125, 0.5625, 0.75, 0.5938, 0.75, 0.5938, 0.7812, 0.5625, 0.7812, 0.5938, 0.75, 0.625, 0.75, 0.625, 0.7812, 0.5938, 0.7812, 0.5, 0.7812, 0.5312, 0.7812, 0.5312, 0.8125, 0.5, 0.8125, 0.5, 0.75, 0.5312, 0.75, 0.5312, 0.7812, 0.5, 0.7812, 0.5312, 0.75, 0.5625, 0.75, 0.5625, 0.7812, 0.5312, 0.7812, 0.5312, 0.8125, 0.5625, 0.8125, 0.5625, 0.8438, 0.5312, 0.8438, 0.4375, 0.6562, 0.4688, 0.6562, 0.4688, 0.6875, 0.4375, 0.6875, 0.4375, 0.625, 0.4688, 0.625, 0.4688, 0.6562, 0.4375, 0.6562, 0.4688, 0.625, 0.5, 0.625, 0.5, 0.6562, 0.4688, 0.6562, 0.375, 0.6562, 0.4062, 0.6562, 0.4062, 0.6875, 0.375, 0.6875, 0.375, 0.625, 0.4062, 0.625, 0.4062, 0.6562, 0.375, 0.6562, 0.4062, 0.625, 0.4375, 0.625, 0.4375, 0.6562, 0.4062, 0.6562, 0.375, 0.7188, 0.4062, 0.7188, 0.4062, 0.75, 0.375, 0.75, 0.375, 0.6875, 0.4062, 0.6875, 0.4062, 0.7188, 0.375, 0.7188, 0.4062, 0.6875, 0.4375, 0.6875, 0.4375, 0.7188, 0.4062, 0.7188, 0.4375, 0.5312, 0.4688, 0.5312, 0.4688, 0.5625, 0.4375, 0.5625, 0.4375, 0.5, 0.4688, 0.5, 0.4688, 0.5312, 0.4375, 0.5312, 0.4688, 0.5, 0.5, 0.5, 0.5, 0.5312, 0.4688, 0.5312, 0.375, 0.5312, 0.4062, 0.5312, 0.4062, 0.5625, 0.375, 0.5625, 0.375, 0.5, 0.4062, 0.5, 0.4062, 0.5312, 0.375, 0.5312, 0.4062, 0.5, 0.4375, 0.5, 0.4375, 0.5312, 0.4062, 0.5312, 0.375, 0.5938, 0.4062, 0.5938, 0.4062, 0.625, 0.375, 0.625, 0.375, 0.5625, 0.4062, 0.5625, 0.4062, 0.5938, 0.375, 0.5938, 0.4062, 0.5625, 0.4375, 0.5625, 0.4375, 0.5938, 0.4062, 0.5938, 0.5312, 0.5938, 0.5625, 0.5938, 0.5625, 0.625, 0.5312, 0.625, 0.5625, 0.5, 0.5938, 0.5, 0.5938, 0.5312, 0.5625, 0.5312, 0.5938, 0.5, 0.625, 0.5, 0.625, 0.5312, 0.5938, 0.5312, 0.5, 0.5625, 0.4688, 0.5625, 0.4688, 0.5625, 0.5, 0.5625, 0.5, 0.5, 0.5312, 0.5, 0.5312, 0.5312, 0.5, 0.5312, 0.5312, 0.5, 0.5625, 0.5, 0.5625, 0.5312, 0.5312, 0.5312, 0.5312, 0.625, 0.5, 0.625, 0.5, 0.625, 0.5312, 0.625, 0.5, 0.5625, 0.5312, 0.5625, 0.5312, 0.5938, 0.5, 0.5938, 0.5312, 0.5625, 0.5625, 0.5625, 0.5625, 0.5938, 0.5312, 0.5938, 0.4375, 0.4062, 0.4688, 0.4062, 0.4688, 0.4375, 0.4375, 0.4375, 0.4375, 0.375, 0.4688, 0.375, 0.4688, 0.4062, 0.4375, 0.4062, 0.4688, 0.375, 0.5, 0.375, 0.5, 0.4062, 0.4688, 0.4062, 0.375, 0.4062, 0.4062, 0.4062, 0.4062, 0.4375, 0.375, 0.4375, 0.375, 0.375, 0.4062, 0.375, 0.4062, 0.4062, 0.375, 0.4062, 0.4062, 0.375, 0.4375, 0.375, 0.4375, 0.4062, 0.4062, 0.4062, 0.375, 0.4688, 0.4062, 0.4688, 0.4062, 0.5, 0.375, 0.5, 0.375, 0.4375, 0.4062, 0.4375, 0.4062, 0.4688, 0.375, 0.4688, 0.4062, 0.4375, 0.4375, 0.4375, 0.4375, 0.4688, 0.4062, 0.4688, 0.4375, 0.2812, 0.4688, 0.2812, 0.4688, 0.3125, 0.4375, 0.3125, 0.4375, 0.25, 0.4688, 0.25, 0.4688, 0.2812, 0.4375, 0.2812, 0.4688, 0.25, 0.5, 0.25, 0.5, 0.2812, 0.4688, 0.2812, 0.375, 0.2812, 0.4062, 0.2812, 0.4062, 0.3125, 0.375, 0.3125, 0.375, 0.25, 0.4062, 0.25, 0.4062, 0.2812, 0.375, 0.2812, 0.4062, 0.25, 0.4375, 0.25, 0.4375, 0.2812, 0.4062, 0.2812, 0.375, 0.3438, 0.4062, 0.3438, 0.4062, 0.375, 0.375, 0.375, 0.375, 0.3125, 0.4062, 0.3125, 0.4062, 0.3438, 0.375, 0.3438, 0.4062, 0.3125, 0.4375, 0.3125, 0.4375, 0.3438, 0.4062, 0.3438, 0.5625, 0.2812, 0.5938, 0.2812, 0.5938, 0.3125, 0.5625, 0.3125, 0.5625, 0.25, 0.5938, 0.25, 0.5938, 0.2812, 0.5625, 0.2812, 0.5938, 0.25, 0.625, 0.25, 0.625, 0.2812, 0.5938, 0.2812, 0.5, 0.2812, 0.5312, 0.2812, 0.5312, 0.3125, 0.5, 0.3125, 0.5, 0.25, 0.5312, 0.25, 0.5312, 0.2812, 0.5, 0.2812, 0.5312, 0.25, 0.5625, 0.25, 0.5625, 0.2812, 0.5312, 0.2812, 0.5, 0.3438, 0.5312, 0.3438, 0.5312, 0.375, 0.5, 0.375, 0.5, 0.3125, 0.5312, 0.3125, 0.5312, 0.3438, 0.5, 0.3438, 0.5312, 0.3125, 0.5625, 0.3125, 0.5625, 0.3438, 0.5312, 0.3438, 0.4375, 0.1562, 0.4688, 0.1562, 0.4688, 0.1875, 0.4375, 0.1875, 0.4375, 0.125, 0.4688, 0.125, 0.4688, 0.1562, 0.4375, 0.1562, 0.5, 0.1562, 0.4688, 0.1562, 0.4688, 0.1562, 0.5, 0.1562, 0.375, 0.1562, 0.4062, 0.1562, 0.4062, 0.1875, 0.375, 0.1875, 0.375, 0.125, 0.4062, 0.125, 0.4062, 0.1562, 0.375, 0.1562, 0.4062, 0.125, 0.4375, 0.125, 0.4375, 0.1562, 0.4062, 0.1562, 0.375, 0.2188, 0.4062, 0.2188, 0.4062, 0.25, 0.375, 0.25, 0.375, 0.1875, 0.4062, 0.1875, 0.4062, 0.2188, 0.375, 0.2188, 0.4062, 0.1875, 0.4375, 0.1875, 0.4375, 0.2188, 0.4062, 0.2188, 0.4375, 0.03125, 0.4688, 0.03125, 0.4688, 0.0625, 0.4375, 0.0625, 0.4375, 0.0, 0.4688, 0.0, 0.4688, 0.03125, 0.4375, 0.03125, 0.4688, 0.0, 0.5, 0.0, 0.5, 0.03125, 0.4688, 0.03125, 0.375, 0.03125, 0.4062, 0.03125, 0.4062, 0.0625, 0.375, 0.0625, 0.375, 0.0, 0.4062, 0.0, 0.4062, 0.03125, 0.375, 0.03125, 0.4062, 0.0, 0.4375, 0.0, 0.4375, 0.03125, 0.4062, 0.03125, 0.375, 0.09375, 0.4062, 0.09375, 0.4062, 0.125, 0.375, 0.125, 0.375, 0.0625, 0.4062, 0.0625, 0.4062, 0.09375, 0.375, 0.09375, 0.4062, 0.0625, 0.4375, 0.0625, 0.4375, 0.09375, 0.4062, 0.09375, 0.5625, 0.03125, 0.5938, 0.03125, 0.5938, 0.0625, 0.5625, 0.0625, 0.5625, 0.0, 0.5938, 0.0, 0.5938, 0.03125, 0.5625, 0.03125, 0.5938, 0.0625, 0.875, 0.6875, 0.875, 0.6875, 0.5938, 0.0625, 0.5, 0.03125, 0.5312, 0.03125, 0.5312, 0.0625, 0.5, 0.0625, 0.5, 0.0, 0.5312, 0.0, 0.5312, 0.03125, 0.5, 0.03125, 0.5312, 0.0, 0.5625, 0.0, 0.5625, 0.03125, 0.5312, 0.03125, 0.5, 0.09375, 0.5312, 0.09375, 0.5312, 0.125, 0.5, 0.125, 0.5, 0.0625, 0.5312, 0.0625, 0.5312, 0.09375, 0.5, 0.09375, 0.5312, 0.0625, 0.5625, 0.0625, 0.5625, 0.09375, 0.5312, 0.09375, 0.5625, 0.09375, 0.5938, 0.09375, 0.5938, 0.125, 0.5625, 0.125, 0.5625, 0.0625, 0.5938, 0.0625, 0.5938, 0.09375, 0.5625, 0.09375, 0.4375, 0.09375, 0.4688, 0.09375, 0.4688, 0.125, 0.4375, 0.125, 0.4375, 0.0625, 0.4688, 0.0625, 0.4688, 0.09375, 0.4375, 0.09375, 0.4688, 0.0625, 0.5, 0.0625, 0.5, 0.09375, 0.4688, 0.09375, 0.4375, 0.2188, 0.4688, 0.2188, 0.4688, 0.25, 0.4375, 0.25, 0.4375, 0.1875, 0.4688, 0.1875, 0.4688, 0.2188, 0.4375, 0.2188, 0.5625, 0.2188, 0.5312, 0.2188, 0.5312, 0.2188, 0.5625, 0.2188, 0.5625, 0.3438, 0.5938, 0.3438, 0.5938, 0.375, 0.5625, 0.375, 0.5625, 0.3125, 0.5938, 0.3125, 0.5938, 0.3438, 0.5625, 0.3438, 0.5938, 0.3125, 0.625, 0.3125, 0.625, 0.3438, 0.5938, 0.3438, 0.4375, 0.3438, 0.4688, 0.3438, 0.4688, 0.375, 0.4375, 0.375, 0.4375, 0.3125, 0.4688, 0.3125, 0.4688, 0.3438, 0.4375, 0.3438, 0.4688, 0.3125, 0.5, 0.3125, 0.5, 0.3438, 0.4688, 0.3438, 0.4375, 0.4688, 0.4688, 0.4688, 0.4688, 0.5, 0.4375, 0.5, 0.4375, 0.4375, 0.4688, 0.4375, 0.4688, 0.4688, 0.4375, 0.4688, 0.4688, 0.4375, 0.5, 0.4375, 0.5, 0.4688, 0.4688, 0.4688, 0.5625, 0.5938, 0.5938, 0.5938, 0.5938, 0.625, 0.5625, 0.625, 0.5625, 0.5625, 0.5938, 0.5625, 0.5938, 0.5938, 0.5625, 0.5938, 0.5938, 0.5625, 0.625, 0.5625, 0.625, 0.5938, 0.5938, 0.5938, 0.4375, 0.5938, 0.4688, 0.5938, 0.4688, 0.625, 0.4375, 0.625, 0.4375, 0.5625, 0.4688, 0.5625, 0.4688, 0.5938, 0.4375, 0.5938, 0.4688, 0.5625, 0.5, 0.5625, 0.5, 0.5938, 0.4688, 0.5938, 0.4375, 0.7188, 0.4688, 0.7188, 0.4688, 0.75, 0.4375, 0.75, 0.4375, 0.6875, 0.4688, 0.6875, 0.4688, 0.7188, 0.4375, 0.7188, 0.4688, 0.6875, 0.5, 0.6875, 0.5, 0.7188, 0.4688, 0.7188, 0.5625, 0.8438, 0.5938, 0.8438, 0.5938, 0.875, 0.5625, 0.875, 0.5625, 0.8125, 0.5938, 0.8125, 0.5938, 0.8438, 0.5625, 0.8438, 0.5938, 0.8125, 0.625, 0.8125, 0.625, 0.8438, 0.5938, 0.8438, 0.4375, 0.9688, 0.4688, 0.9688, 0.4688, 1.0, 0.4375, 1.0, 0.4375, 0.9375, 0.4688, 0.9375, 0.4688, 0.9688, 0.4375, 0.9688, 0.4688, 0.9375, 0.5, 0.9375, 0.5, 0.9688, 0.4688, 0.9688, 0.3438, 0.6875, 0.3438, 0.7188, 0.3438, 0.7188, 0.3438, 0.6875, 0.3438, 0.5625, 0.375, 0.5625, 0.375, 0.5938, 0.3438, 0.5938, 0.1562, 0.625, 0.1562, 0.5938, 0.1562, 0.5938, 0.1562, 0.625, 0.1562, 0.6562, 0.1562, 0.625, 0.1562, 0.625, 0.1562, 0.6562, 0.3438, 0.7188, 0.3438, 0.75, 0.3438, 0.75, 0.3438, 0.7188, 0.1562, 0.5312, 0.1875, 0.5312, 0.1875, 0.5312, 0.1562, 0.5312, 0.8125, 0.5938, 0.8438, 0.5938, 0.8438, 0.625, 0.8125, 0.625, 0.8125, 0.5625, 0.8438, 0.5625, 0.8438, 0.5938, 0.8125, 0.5938, 0.8438, 0.5625, 0.875, 0.5625, 0.875, 0.5938, 0.8438, 0.5938, 0.6875, 0.5938, 0.7188, 0.5938, 0.7188, 0.625, 0.6875, 0.625, 0.6875, 0.5625, 0.7188, 0.5625, 0.7188, 0.5938, 0.6875, 0.5938, 0.7188, 0.5625, 0.75, 0.5625, 0.75, 0.5938, 0.7188, 0.5938, 0.6875, 0.7188, 0.7188, 0.7188, 0.7188, 0.7292, 0.7188, 0.7396, 0.7188, 0.75, 0.6875, 0.75, 0.6875, 0.6875, 0.7188, 0.6875, 0.7188, 0.7188, 0.6875, 0.7188, 0.5938, 0.875, 0.5938, 0.8438, 0.625, 0.8438, 0.625, 0.8646, 0.625, 0.8854, 0.625, 0.9062, 0.5938, 0.9062, 0.8125, 0.7188, 0.8438, 0.7188, 0.8438, 0.75, 0.8125, 0.75, 0.8125, 0.6875, 0.8438, 0.6875, 0.8438, 0.7188, 0.8125, 0.7188, 0.5938, 0.0, 0.875, 0.75, 0.875, 0.7188, 0.5938, 0.03125, 0.1562, 0.6875, 0.1562, 0.6562, 0.1562, 0.6562, 0.1562, 0.6875, 0.3125, 0.5312, 0.3438, 0.5312, 0.3438, 0.5312, 0.3125, 0.5312, 0.3438, 0.6875, 0.375, 0.6875, 0.375, 0.7188, 0.3438, 0.7188, 0.5625, 0.9688, 0.5938, 0.9688, 0.5938, 1.0, 0.5625, 1.0, 0.5625, 0.9375, 0.5938, 0.9375, 0.5938, 0.9688, 0.5625, 0.9688, 0.5938, 0.9375, 0.625, 0.9375, 0.625, 0.9688, 0.5938, 0.9688, 0.5625, 0.7188, 0.5938, 0.7188, 0.5938, 0.75, 0.5625, 0.75, 0.5625, 0.6875, 0.5938, 0.6875, 0.5938, 0.7188, 0.5625, 0.7188, 0.5938, 0.6875, 0.625, 0.6875, 0.625, 0.7188, 0.5938, 0.7188, 0.5625, 0.4688, 0.5938, 0.4688, 0.5938, 0.5, 0.5625, 0.5, 0.5625, 0.4375, 0.5938, 0.4375, 0.5938, 0.4688, 0.5625, 0.4688, 0.5938, 0.4375, 0.625, 0.4375, 0.625, 0.4688, 0.5938, 0.4688, 0.5625, 0.2188, 0.5938, 0.2188, 0.5938, 0.25, 0.5625, 0.25, 0.5, 0.1875, 0.5312, 0.1875, 0.5312, 0.1875, 0.5, 0.1875, 0.875, 0.5625, 0.8438, 0.5625, 0.8438, 0.5625, 0.875, 0.5625, 0.8438, 0.6875, 0.875, 0.6875, 0.875, 0.7188, 0.8438, 0.7188, 0.5938, 0.03125, 0.875, 0.7188, 0.875, 0.6875, 0.5938, 0.0625, 0.5, 0.1875, 0.5312, 0.1875, 0.5312, 0.2188, 0.5, 0.2188, 0.5312, 0.1875, 0.5625, 0.1875, 0.5625, 0.2188, 0.5312, 0.2188, 0.4688, 0.1875, 0.5, 0.1875, 0.5, 0.2188, 0.4688, 0.2188, 0.5625, 0.1875, 0.5938, 0.1875, 0.5938, 0.2188, 0.5625, 0.2188, 0.5312, 0.1875, 0.5625, 0.1875, 0.5625, 0.1875, 0.5312, 0.1875, 0.5625, 0.1875, 0.5938, 0.1875, 0.5938, 0.1875, 0.5625, 0.1875, 0.5312, 0.2188, 0.5, 0.2188, 0.5, 0.2188, 0.5312, 0.2188, 0.5, 0.2188, 0.4688, 0.2188, 0.4688, 0.2188, 0.5, 0.2188, 0.4688, 0.1875, 0.5, 0.1875, 0.5, 0.1875, 0.4688, 0.1875, 0.8438, 0.5312, 0.875, 0.5312, 0.875, 0.5625, 0.8438, 0.5625, 0.5938, 0.1875, 0.625, 0.1875, 0.625, 0.2188, 0.5938, 0.2188, 0.625, 0.2188, 0.5938, 0.2188, 0.5938, 0.2188, 0.625, 0.2188, 0.5938, 0.1875, 0.625, 0.1875, 0.625, 0.1875, 0.5938, 0.1875, 0.8438, 0.5625, 0.8438, 0.5312, 0.8438, 0.5312, 0.8438, 0.5625, 0.5312, 0.5312, 0.5625, 0.5312, 0.5625, 0.5625, 0.5312, 0.5625, 0.4688, 0.5312, 0.5, 0.5312, 0.5, 0.5625, 0.4688, 0.5625, 0.5625, 0.5312, 0.5938, 0.5312, 0.5938, 0.5625, 0.5625, 0.5625, 0.5, 0.5312, 0.5312, 0.5312, 0.5312, 0.5625, 0.5, 0.5625, 0.4688, 0.5312, 0.5, 0.5312, 0.5, 0.5312, 0.4688, 0.5312, 0.5625, 0.5625, 0.5312, 0.5625, 0.5312, 0.5625, 0.5625, 0.5625, 0.4688, 0.5625, 0.4688, 0.5312, 0.4688, 0.5312, 0.4688, 0.5625, 0.5938, 0.5625, 0.5625, 0.5625, 0.5625, 0.5625, 0.5938, 0.5625, 0.5625, 0.5312, 0.5938, 0.5312, 0.5938, 0.5312, 0.5625, 0.5312, 0.625, 0.5625, 0.5938, 0.5625, 0.5938, 0.5625, 0.625, 0.5625, 0.5, 0.5312, 0.5312, 0.5312, 0.5312, 0.5312, 0.5, 0.5312, 0.5938, 0.5312, 0.625, 0.5312, 0.625, 0.5625, 0.5938, 0.5625, 0.625, 0.5312, 0.6562, 0.5312, 0.6562, 0.5625, 0.625, 0.5625, 0.6562, 0.5625, 0.625, 0.5625, 0.625, 0.5625, 0.6562, 0.5625, 0.625, 0.5625, 0.5938, 0.5625, 0.5938, 0.5625, 0.625, 0.5625, 0.5, 0.5938, 0.5312, 0.5938, 0.5312, 0.625, 0.5, 0.625, 0.625, 0.5312, 0.6562, 0.5312, 0.6562, 0.5312, 0.625, 0.5312, 0.6562, 0.5312, 0.6562, 0.5625, 0.6562, 0.5625, 0.6562, 0.5312, 0.5625, 0.5938, 0.5625, 0.625, 0.5625, 0.625, 0.5625, 0.5938, 0.4688, 0.625, 0.4688, 0.5938, 0.4688, 0.5938, 0.4688, 0.625, 0.5312, 0.5938, 0.5625, 0.5938, 0.5625, 0.5938, 0.5312, 0.5938, 0.5625, 0.625, 0.5312, 0.625, 0.5312, 0.625, 0.5625, 0.625, 0.4688, 0.5938, 0.5, 0.5938, 0.5, 0.5938, 0.4688, 0.5938, 0.5, 0.125, 0.5312, 0.125, 0.5312, 0.1562, 0.5, 0.1562, 0.5312, 0.125, 0.5625, 0.125, 0.5625, 0.1562, 0.5312, 0.1562, 0.4688, 0.125, 0.5, 0.125, 0.5, 0.1562, 0.4688, 0.1562, 0.5625, 0.1562, 0.5312, 0.1562, 0.5312, 0.1562, 0.5625, 0.1562, 0.5312, 0.125, 0.5625, 0.125, 0.5625, 0.125, 0.5312, 0.125, 0.5625, 0.125, 0.5625, 0.1562, 0.5625, 0.1562, 0.5625, 0.125, 0.5312, 0.1562, 0.5, 0.1562, 0.5, 0.1562, 0.5312, 0.1562, 0.5, 0.125, 0.5312, 0.125, 0.5312, 0.125, 0.5, 0.125, 0.2188, 0.7188, 0.25, 0.7188, 0.25, 0.75, 0.2188, 0.75, 0.2188, 0.5938, 0.25, 0.5938, 0.25, 0.625, 0.2188, 0.625, 0.2812, 0.5938, 0.3125, 0.5938, 0.3125, 0.625, 0.2812, 0.625, 0.2812, 0.5312, 0.3125, 0.5312, 0.3125, 0.5625, 0.2812, 0.5625, 0.1562, 0.5938, 0.1875, 0.5938, 0.1875, 0.625, 0.1562, 0.625, 0.1562, 0.5312, 0.1875, 0.5312, 0.1875, 0.5625, 0.1562, 0.5625, 0.2188, 0.5312, 0.25, 0.5312, 0.25, 0.5625, 0.2188, 0.5625, 0.1562, 0.7188, 0.1875, 0.7188, 0.1875, 0.75, 0.1562, 0.75, 0.1562, 0.6562, 0.1875, 0.6562, 0.1875, 0.6875, 0.1562, 0.6875, 0.2188, 0.6562, 0.25, 0.6562, 0.25, 0.6875, 0.2188, 0.6875, 0.2812, 0.7188, 0.3125, 0.7188, 0.3125, 0.75, 0.2812, 0.75, 0.2812, 0.6562, 0.3125, 0.6562, 0.3125, 0.6875, 0.2812, 0.6875, 0.3125, 0.6562, 0.3438, 0.6562, 0.3438, 0.6875, 0.3125, 0.6875, 0.3125, 0.625, 0.3438, 0.625, 0.3438, 0.6562, 0.3125, 0.6562, 0.25, 0.6562, 0.2812, 0.6562, 0.2812, 0.6875, 0.25, 0.6875, 0.25, 0.625, 0.2812, 0.625, 0.2812, 0.6562, 0.25, 0.6562, 0.2812, 0.625, 0.3125, 0.625, 0.3125, 0.6562, 0.2812, 0.6562, 0.25, 0.7188, 0.2812, 0.7188, 0.2812, 0.75, 0.25, 0.75, 0.25, 0.6875, 0.2812, 0.6875, 0.2812, 0.7188, 0.25, 0.7188, 0.2812, 0.6875, 0.3125, 0.6875, 0.3125, 0.7188, 0.2812, 0.7188, 0.1875, 0.6562, 0.2188, 0.6562, 0.2188, 0.6875, 0.1875, 0.6875, 0.1875, 0.625, 0.2188, 0.625, 0.2188, 0.6562, 0.1875, 0.6562, 0.2188, 0.625, 0.25, 0.625, 0.25, 0.6562, 0.2188, 0.6562, 0.1562, 0.625, 0.1875, 0.625, 0.1875, 0.6562, 0.1562, 0.6562, 0.1562, 0.6875, 0.1875, 0.6875, 0.1875, 0.7188, 0.1562, 0.7188, 0.1875, 0.5312, 0.2188, 0.5312, 0.2188, 0.5625, 0.1875, 0.5625, 0.1562, 0.5625, 0.1875, 0.5625, 0.1875, 0.5938, 0.1562, 0.5938, 0.3125, 0.5312, 0.3438, 0.5312, 0.3438, 0.5625, 0.3125, 0.5625, 0.25, 0.5312, 0.2812, 0.5312, 0.2812, 0.5625, 0.25, 0.5625, 0.25, 0.5938, 0.2812, 0.5938, 0.2812, 0.625, 0.25, 0.625, 0.25, 0.5625, 0.2812, 0.5625, 0.2812, 0.5938, 0.25, 0.5938, 0.2812, 0.5625, 0.3125, 0.5625, 0.3125, 0.5938, 0.2812, 0.5938, 0.3125, 0.5938, 0.3438, 0.5938, 0.3438, 0.625, 0.3125, 0.625, 0.3125, 0.5625, 0.3438, 0.5625, 0.3438, 0.5938, 0.3125, 0.5938, 0.1875, 0.5938, 0.2188, 0.5938, 0.2188, 0.625, 0.1875, 0.625, 0.1875, 0.5625, 0.2188, 0.5625, 0.2188, 0.5938, 0.1875, 0.5938, 0.2188, 0.5625, 0.25, 0.5625, 0.25, 0.5938, 0.2188, 0.5938, 0.1875, 0.7188, 0.2188, 0.7188, 0.2188, 0.75, 0.1875, 0.75, 0.1875, 0.6875, 0.2188, 0.6875, 0.2188, 0.7188, 0.1875, 0.7188, 0.2188, 0.6875, 0.25, 0.6875, 0.25, 0.7188, 0.2188, 0.7188, 0.3125, 0.7188, 0.3438, 0.7188, 0.3438, 0.75, 0.3125, 0.75, 0.3125, 0.6875, 0.3438, 0.6875, 0.3438, 0.7188, 0.3125, 0.7188, 0.5938, 0.6562, 0.625, 0.6562, 0.625, 0.6875, 0.5938, 0.6875, 0.625, 0.6562, 0.6562, 0.6562, 0.6562, 0.6875, 0.625, 0.6875, 0.6562, 0.6875, 0.625, 0.6875, 0.625, 0.6875, 0.6562, 0.6875, 0.625, 0.6562, 0.6562, 0.6562, 0.6562, 0.6562, 0.625, 0.6562, 0.5938, 0.6562, 0.625, 0.6562, 0.625, 0.6562, 0.5938, 0.6562, 0.6562, 0.6562, 0.6562, 0.6875, 0.6562, 0.6875, 0.6562, 0.6562, 0.8438, 0.6562, 0.875, 0.6562, 0.875, 0.6875, 0.8438, 0.6875, 0.625, 0.09375, 0.5938, 0.09375, 0.5938, 0.0625, 0.875, 0.6875, 0.8438, 0.6875, 0.8438, 0.6562, 0.8438, 0.6562, 0.8438, 0.6875, 0.625, 0.09375, 0.5938, 0.09375, 0.5938, 0.09375, 0.625, 0.09375, 0.5938, 0.09375, 0.5938, 0.0625, 0.5938, 0.0625, 0.5938, 0.09375, 0.8438, 0.6562, 0.875, 0.6562, 0.875, 0.6562, 0.8438, 0.6562, 0.7292, 0.7812, 0.7153, 0.7743, 0.7604, 0.7188, 0.7812, 0.7188, 0.7604, 0.7188, 0.7153, 0.7743, 0.7153, 0.7743, 0.7604, 0.7188, 0.625, 0.9062, 0.625, 0.8854, 0.6701, 0.8299, 0.6771, 0.8438, 0.6771, 0.8438, 0.6701, 0.8299, 0.7153, 0.7743, 0.7292, 0.7812, 0.6701, 0.8299, 0.625, 0.8854, 0.625, 0.8854, 0.6476, 0.8576, 0.6701, 0.8299, 0.7153, 0.7743, 0.6701, 0.8299, 0.6701, 0.8299, 0.7153, 0.7743, 0.625, 0.8646, 0.625, 0.8438, 0.6562, 0.8021, 0.6632, 0.816, 0.6632, 0.816, 0.6562, 0.8021, 0.6875, 0.7604, 0.7014, 0.7674, 0.625, 0.875, 0.625, 0.8646, 0.6441, 0.8403, 0.6632, 0.816, 0.6667, 0.8229, 0.0, 0.0, 0.6632, 0.816, 0.6701, 0.8299, 0.6701, 0.8299, 0.6667, 0.8229, 0.6632, 0.816, 0.625, 0.8854, 0.625, 0.8646, 0.625, 0.8646, 0.625, 0.875, 0.625, 0.8854, 0.625, 0.8646, 0.6632, 0.816, 0.6632, 0.816, 0.6441, 0.8403, 0.625, 0.8646, 0.6701, 0.8299, 0.6632, 0.816, 0.7014, 0.7674, 0.7153, 0.7743, 0.7014, 0.7674, 0.7153, 0.7743, 0.7153, 0.7743, 0.7014, 0.7674, 0.6632, 0.816, 0.7014, 0.7674, 0.7014, 0.7674, 0.6632, 0.816, 0.6701, 0.8299, 0.6632, 0.816, 0.6632, 0.816, 0.6701, 0.8299, 0.7153, 0.7743, 0.7014, 0.7674, 0.7396, 0.7188, 0.7604, 0.7188, 0.7153, 0.7743, 0.7014, 0.7674, 0.7014, 0.7674, 0.7153, 0.7743, 0.7014, 0.7674, 0.7396, 0.7188, 0.7396, 0.7188, 0.7014, 0.7674, 0.7396, 0.7188, 0.7604, 0.7188, 0.7604, 0.7188, 0.7396, 0.7188, 0.6667, 0.8229, 0.6701, 0.8299, 0.6476, 0.8576, 0.625, 0.8854, 0.625, 0.875, 0.0, 0.0])
me_cube_004.materials.append(mat_material_003)
me_cube_004.update()
me_cube_005 = bpy.data.meshes.new('Cube.005')
me_cube_005.from_pydata([(1.0, 1.0, 1.0), (1.0, 1.0, -1.0), (1.0, -1.0, 1.0), (1.0, -1.0, -1.0), (-1.0, 1.0, 1.0), (-1.0, 1.0, -1.0), (-1.0, -1.0, 1.0), (-1.0, -1.0, -1.0), (-1.0, 0.5, -1.0), (-1.0, 0.0, -1.0), (-1.0, -0.5, -1.0), (0.5, 1.0, -1.0), (0.0, 1.0, -1.0), (-0.5, 1.0, -1.0), (-0.5, -1.0, -1.0), (0.0, -1.0, -1.0), (0.5, -1.0, -1.0), (1.0, -0.5, -1.0), (1.0, 0.0, -1.0), (1.0, 0.5, -1.0), (-0.5, 0.5, -1.0), (-0.5, 0.0, -1.0), (-0.5, -0.5, -1.0), (0.0, 0.5, -1.0), (0.0, -0.5, -1.0), (0.5, 0.5, -1.0), (0.5, 0.0, -1.0), (0.5, -0.5, -1.0), (-0.5, 0.5, 0.001029), (-0.5, 0.0, 0.001029), (-0.5, -0.5, 0.001029), (0.0, 0.5, 0.001029), (0.0, 0.0, 0.001029), (0.0, -0.5, 0.001029), (0.5, 0.5, 0.001029), (0.5, 0.0, 0.001029), (0.5, -0.5, 0.001029)], [], [(0, 4, 6, 2), (3, 2, 6, 7, 14, 15, 16), (7, 6, 4, 5, 8, 9, 10), (27, 17, 3, 16), (1, 0, 2, 3, 17, 18, 19), (5, 4, 0, 1, 11, 12, 13), (10, 22, 14, 7), (22, 24, 15, 14), (24, 27, 16, 15), (5, 13, 20, 8), (8, 20, 21, 9), (9, 21, 22, 10), (13, 12, 23, 20), (24, 22, 30, 33), (25, 26, 35, 34), (12, 11, 25, 23), (22, 21, 29, 30), (23, 25, 34, 31), (11, 1, 19, 25), (25, 19, 18, 26), (26, 18, 17, 27), (28, 31, 32, 29), (29, 32, 33, 30), (31, 34, 35, 32), (32, 35, 36, 33), (20, 23, 31, 28), (21, 20, 28, 29), (26, 27, 36, 35), (27, 24, 33, 36)])
_uv = me_cube_005.uv_layers.new(name='UVMap')
_uv.uv.foreach_set('vector', [0.625, 0.5, 0.875, 0.5, 0.875, 0.75, 0.625, 0.75, 0.375, 0.75, 0.625, 0.75, 0.625, 1.0, 0.375, 1.0, 0.375, 0.9375, 0.375, 0.875, 0.375, 0.8125, 0.375, 0.0, 0.625, 0.0, 0.625, 0.25, 0.375, 0.25, 0.375, 0.1875, 0.375, 0.125, 0.375, 0.0625, 0.3125, 0.6875, 0.375, 0.6875, 0.375, 0.75, 0.3125, 0.75, 0.375, 0.5, 0.625, 0.5, 0.625, 0.75, 0.375, 0.75, 0.375, 0.6875, 0.375, 0.625, 0.375, 0.5625, 0.375, 0.25, 0.625, 0.25, 0.625, 0.5, 0.375, 0.5, 0.375, 0.4375, 0.375, 0.375, 0.375, 0.3125, 0.125, 0.6875, 0.1875, 0.6875, 0.1875, 0.75, 0.125, 0.75, 0.1875, 0.6875, 0.25, 0.6875, 0.25, 0.75, 0.1875, 0.75, 0.25, 0.6875, 0.3125, 0.6875, 0.3125, 0.75, 0.25, 0.75, 0.125, 0.5, 0.1875, 0.5, 0.1875, 0.5625, 0.125, 0.5625, 0.125, 0.5625, 0.1875, 0.5625, 0.1875, 0.625, 0.125, 0.625, 0.125, 0.625, 0.1875, 0.625, 0.1875, 0.6875, 0.125, 0.6875, 0.1875, 0.5, 0.25, 0.5, 0.25, 0.5625, 0.1875, 0.5625, 0.25, 0.6875, 0.1875, 0.6875, 0.1875, 0.6875, 0.25, 0.6875, 0.3125, 0.5625, 0.3125, 0.625, 0.3125, 0.625, 0.3125, 0.5625, 0.25, 0.5, 0.3125, 0.5, 0.3125, 0.5625, 0.25, 0.5625, 0.1875, 0.6875, 0.1875, 0.625, 0.1875, 0.625, 0.1875, 0.6875, 0.25, 0.5625, 0.3125, 0.5625, 0.3125, 0.5625, 0.25, 0.5625, 0.3125, 0.5, 0.375, 0.5, 0.375, 0.5625, 0.3125, 0.5625, 0.3125, 0.5625, 0.375, 0.5625, 0.375, 0.625, 0.3125, 0.625, 0.3125, 0.625, 0.375, 0.625, 0.375, 0.6875, 0.3125, 0.6875, 0.1875, 0.5625, 0.25, 0.5625, 0.25, 0.625, 0.1875, 0.625, 0.1875, 0.625, 0.25, 0.625, 0.25, 0.6875, 0.1875, 0.6875, 0.25, 0.5625, 0.3125, 0.5625, 0.3125, 0.625, 0.25, 0.625, 0.25, 0.625, 0.3125, 0.625, 0.3125, 0.6875, 0.25, 0.6875, 0.1875, 0.5625, 0.25, 0.5625, 0.25, 0.5625, 0.1875, 0.5625, 0.1875, 0.625, 0.1875, 0.5625, 0.1875, 0.5625, 0.1875, 0.625, 0.3125, 0.625, 0.3125, 0.6875, 0.3125, 0.6875, 0.3125, 0.625, 0.3125, 0.6875, 0.25, 0.6875, 0.25, 0.6875, 0.3125, 0.6875])
me_cube_005.materials.append(mat_material_004)
me_cube_005.use_mirror_vertex_groups = False
me_cube_005.update()
me_cube_006 = bpy.data.meshes.new('Cube.006')
me_cube_006.from_pydata([(-1.0, -1.0, -1.0), (-1.0, -1.0, 1.0), (-1.0, 1.0, -1.0), (-1.0, 1.0, 1.0), (1.0, -1.0, -1.0), (1.0, -1.0, 1.0), (1.0, 1.0, -1.0), (1.0, 1.0, 1.0), (-2.488, -2.488, -1.197), (-2.488, 2.488, -1.197), (2.488, -2.488, -1.197), (2.488, 2.488, -1.197), (-2.488, -2.488, -1.337), (-2.488, 2.488, -1.337), (2.488, -2.488, -1.337), (2.488, 2.488, -1.337)], [], [(0, 1, 3, 2), (2, 3, 7, 6), (6, 7, 5, 4), (4, 5, 1, 0), (6, 4, 10, 11), (7, 3, 1, 5), (11, 10, 14, 15), (4, 0, 8, 10), (2, 6, 11, 9), (0, 2, 9, 8), (13, 15, 14, 12), (8, 9, 13, 12), (10, 8, 12, 14), (9, 11, 15, 13)])
_uv = me_cube_006.uv_layers.new(name='UVMap')
_uv.uv.foreach_set('vector', [0.375, 0.0, 0.625, 0.0, 0.625, 0.25, 0.375, 0.25, 0.375, 0.25, 0.625, 0.25, 0.625, 0.5, 0.375, 0.5, 0.375, 0.5, 0.625, 0.5, 0.625, 0.75, 0.375, 0.75, 0.375, 0.75, 0.625, 0.75, 0.625, 1.0, 0.375, 1.0, 0.375, 0.5, 0.375, 0.75, 0.375, 0.75, 0.375, 0.5, 0.625, 0.5, 0.875, 0.5, 0.875, 0.75, 0.625, 0.75, 0.375, 0.5, 0.375, 0.75, 0.375, 0.75, 0.375, 0.5, 0.375, 0.75, 0.375, 1.0, 0.375, 1.0, 0.375, 0.75, 0.375, 0.25, 0.375, 0.5, 0.375, 0.5, 0.375, 0.25, 0.375, 0.0, 0.375, 0.25, 0.375, 0.25, 0.375, 0.0, 0.125, 0.5, 0.375, 0.5, 0.375, 0.75, 0.125, 0.75, 0.375, 0.0, 0.375, 0.25, 0.375, 0.25, 0.375, 0.0, 0.375, 0.75, 0.375, 1.0, 0.375, 1.0, 0.375, 0.75, 0.375, 0.25, 0.375, 0.5, 0.375, 0.5, 0.375, 0.25])
me_cube_006.materials.append(None)
me_cube_006.update()
me_cube_007 = bpy.data.meshes.new('Cube.007')
me_cube_007.from_pydata([(-1.0, -1.0, -1.0), (-1.0, -1.0, 1.0), (-1.0, 1.0, -1.0), (-1.0, 1.0, 1.0), (1.0, -1.0, -1.0), (1.0, -1.0, 1.0), (1.0, 1.0, -1.0), (1.0, 1.0, 1.0), (0.0, -0.3191, 0.3333), (-0.3333, -0.3191, 0.0), (0.0, -0.3191, -0.3333), (0.3333, -0.3191, 0.0), (0.0, -1.0, -0.5), (0.5, -1.0, 0.0), (0.0, -1.0, 0.5), (-0.5, -1.0, 0.0), (-0.3333, -1.0, 0.1667), (-0.1667, -1.0, 0.3333), (0.1667, -1.0, 0.3333), (0.3333, -1.0, -0.1667), (-0.1667, -1.0, -0.3333), (0.3333, -1.0, 0.1667), (-0.3333, -1.0, -0.1667), (0.1667, -1.0, -0.3333)], [], [(20, 12, 10), (13, 21, 11), (19, 11, 10, 23), (10, 11, 8, 9), (19, 13, 11), (18, 14, 8), (22, 9, 15), (12, 23, 10), (4, 0, 2, 6), (11, 21, 18, 8), (9, 8, 17, 16), (9, 16, 15), (8, 14, 17), (10, 9, 22, 20), (5, 7, 3, 1), (7, 6, 2, 3), (4, 6, 7, 5), (1, 3, 2, 0), (1, 14, 5), (0, 15, 1), (12, 0, 4), (13, 4, 5), (14, 13, 5), (1, 15, 14), (0, 12, 15), (4, 13, 12)])
_uv = me_cube_007.uv_layers.new(name='UVMap')
_uv.uv.foreach_set('vector', [0.4583, 0.8958, 0.4375, 0.875, 0.4583, 0.875, 0.5, 0.8125, 0.5208, 0.8333, 0.5, 0.8333, 0.4792, 0.8333, 0.5, 0.8333, 0.4583, 0.875, 0.4583, 0.8542, 0.4583, 0.875, 0.5, 0.8333, 0.5417, 0.875, 0.5, 0.9167, 0.4792, 0.8333, 0.5, 0.8125, 0.5, 0.8333, 0.5417, 0.8542, 0.5625, 0.875, 0.5417, 0.875, 0.4792, 0.9167, 0.5, 0.9167, 0.5, 0.9375, 0.4375, 0.875, 0.4583, 0.8542, 0.4583, 0.875, 0.0, 0.0, 0.125, 0.75, 0.375, 0.25, 0.375, 0.5, 0.5, 0.8333, 0.5208, 0.8333, 0.5417, 0.8542, 0.5417, 0.875, 0.5, 0.9167, 0.5417, 0.875, 0.5417, 0.8958, 0.5208, 0.9167, 0.5, 0.9167, 0.5208, 0.9167, 0.5, 0.9375, 0.5417, 0.875, 0.5625, 0.875, 0.5417, 0.8958, 0.4583, 0.875, 0.5, 0.9167, 0.4792, 0.9167, 0.4583, 0.8958, 0.0, 0.0, 0.625, 0.5, 0.625, 0.25, 0.0, 0.0, 0.625, 0.5, 0.375, 0.5, 0.375, 0.25, 0.625, 0.25, 0.0, 0.0, 0.375, 0.5, 0.625, 0.5, 0.0, 0.0, 0.0, 0.0, 0.625, 0.25, 0.375, 0.25, 0.125, 0.75, 0.0, 0.0, 0.0, 0.0, 0.0, 0.0, 0.125, 0.75, 0.0, 0.0, 0.0, 0.0, 0.0, 0.0, 0.125, 0.75, 0.0, 0.0, 0.0, 0.0, 0.0, 0.0, 0.0, 0.0, 0.0, 0.0, 0.0, 0.0, 0.0, 0.0, 0.0, 0.0, 0.0, 0.0, 0.0, 0.0, 0.125, 0.75, 0.0, 0.0, 0.0, 0.0, 0.0, 0.0, 0.0, 0.0, 0.0, 0.0])
me_cube_007.materials.append(mat_material_004)
me_cube_007.update()
me_cube = bpy.data.meshes.new('Cube')
me_cube.from_pydata([(-1.0, -1.0, -1.0), (-1.0, -1.0, 1.0), (-1.0, 1.0, -1.0), (-1.0, 1.0, 1.0), (1.0, -1.0, -1.0), (1.0, -1.0, 1.0), (1.0, 1.0, -1.0), (1.0, 1.0, 1.0)], [], [(0, 1, 3, 2), (2, 3, 7, 6), (6, 7, 5, 4), (4, 5, 1, 0), (2, 6, 4, 0), (7, 3, 1, 5)])
_uv = me_cube.uv_layers.new(name='UVMap')
_uv.uv.foreach_set('vector', [0.375, 0.0, 0.625, 0.0, 0.625, 0.25, 0.375, 0.25, 0.375, 0.25, 0.625, 0.25, 0.625, 0.5, 0.375, 0.5, 0.375, 0.5, 0.625, 0.5, 0.625, 0.75, 0.375, 0.75, 0.375, 0.75, 0.625, 0.75, 0.625, 1.0, 0.375, 1.0, 0.125, 0.5, 0.375, 0.5, 0.375, 0.75, 0.125, 0.75, 0.625, 0.5, 0.875, 0.5, 0.875, 0.75, 0.625, 0.75])
me_cube.materials.append(None)
me_cube.update()

# ---- objects
ob_trigger = bpy.data.objects.new('Trigger', me_torus_002)
ob_torus_003 = bpy.data.objects.new('Torus.003', me_torus_003)
ob_slider = bpy.data.objects.new('Slider', me_cube_004)
ob_pistol_handle = bpy.data.objects.new('Pistol Handle', me_cube_005)
ob_clip = bpy.data.objects.new('Clip', me_cube_006)
ob_barrel = bpy.data.objects.new('Barrel', me_cube_007)
ob_cube = bpy.data.objects.new('Cube', me_cube)

# ---- transforms, parenting, visibility, modifiers, constraints
ob_trigger.parent = ob_pistol_handle
ob_trigger.matrix_parent_inverse = Matrix(((3.974, -0.0, 0.0, -0.0), (-0.0, 3.084, -0.0, 0.0), (0.0, -0.0, 1.234, -0.0), (-0.0, 0.0, -0.0, 1.0)))
ob_trigger.location = (0.0, -0.6168, 0.08603)
ob_trigger.rotation_euler = (4.712, 2.841, 1.571)
ob_torus_003.parent = ob_pistol_handle
ob_torus_003.matrix_parent_inverse = Matrix(((3.974, -0.0, 0.0, -0.0), (-0.0, 3.084, -0.0, 0.0), (0.0, -0.0, 1.234, -0.0), (-0.0, 0.0, -0.0, 1.0)))
ob_torus_003.location = (-0.01986, -0.4952, -0.03549)
ob_torus_003.rotation_euler = (0.0, 1.571, 0.0)
ob_slider.parent = ob_pistol_handle
ob_slider.matrix_parent_inverse = Matrix(((3.974, -0.0, 0.0, -0.0), (-0.0, 3.084, -0.0, 0.0), (0.0, -0.0, 1.234, -0.0), (-0.0, 0.0, -0.0, 1.0)))
ob_slider.location = (0.004718, -0.3272, 0.5425)
ob_slider.scale = (0.4429, 1.0, 0.38)
ob_pistol_handle.location = (0.0, 0.0, 0.0)
ob_pistol_handle.rotation_euler = (-1.571, 0.0, 0.5818)
ob_pistol_handle.scale = (0.2516, 0.3243, 0.8102)
ob_pistol_handle.lock_rotations_4d = False
ob_pistol_handle.empty_display_type = 'ARROWS'
ob_pistol_handle.lineart.crease_threshold = 0.0
ob_clip.parent = ob_pistol_handle
ob_clip.matrix_parent_inverse = Matrix(((3.974, -0.0, 0.0, -0.0), (-0.0, 3.084, -0.0, 0.0), (0.0, -0.0, 1.234, -0.0), (-0.0, 0.0, -0.0, 1.0)))
ob_clip.location = (-0.02435, -0.01059, -0.4073)
ob_clip.scale = (0.08824, 0.1174, 0.3868)
ob_barrel.parent = ob_pistol_handle
ob_barrel.matrix_parent_inverse = Matrix(((3.974, -0.0, 0.0, -0.0), (-0.0, 3.084, -0.0, 0.0), (0.0, -0.0, 1.234, -0.0), (-0.0, 0.0, -0.0, 1.0)))
ob_barrel.location = (0.0, -0.7701, 0.4787)
ob_barrel.scale = (0.3821, 1.379, 0.3891)
ob_cube.parent = ob_pistol_handle
ob_cube.matrix_parent_inverse = Matrix(((3.974, -0.0, 0.0, -0.0), (-0.0, 3.084, -0.0, 0.0), (0.0, -0.0, 1.234, -0.0), (-0.0, 0.0, -0.0, 1.0)))
ob_cube.location = (-0.05048, 0.06419, 0.334)
ob_cube.scale = (0.03478, 0.05187, 0.03478)

# ---- collection membership
col_collection.objects.link(ob_trigger)
col_collection.objects.link(ob_torus_003)
col_collection.objects.link(ob_slider)
col_collection.objects.link(ob_pistol_handle)
col_collection.objects.link(ob_clip)
col_collection.objects.link(ob_barrel)
col_collection.objects.link(ob_cube)

# ---- scene / render settings (as saved in the file)
scene.frame_start = 0; scene.frame_end = 130; scene.frame_set(50)
scene.render.engine = 'BLENDER_EEVEE_NEXT'
scene.render.fps = 60
bpy.context.view_layer.update()

# ---- added for rendering (the .blend has no active camera and no usable light): camera, sun
cam_auto = bpy.data.cameras.new('AutoCamera')
cam_auto.lens = 50.0
cam_auto.sensor_width = 36.0
cam_auto.clip_end = 1000.0
ob_auto_camera = bpy.data.objects.new('AutoCamera', cam_auto)
scene.collection.objects.link(ob_auto_camera)
ob_auto_camera.location = (3.40456, -4.1416, 3.56717)
ob_auto_camera.rotation_euler = (1.09748, -7.21219e-08, 0.694738)
scene.camera = ob_auto_camera
light_auto_sun = bpy.data.lights.new('AutoSun', 'SUN')
light_auto_sun.energy = 3.0
light_auto_sun.angle = 0.0523599
ob_auto_sun = bpy.data.objects.new('AutoSun', light_auto_sun)
scene.collection.objects.link(ob_auto_sun)
ob_auto_sun.rotation_euler = (0.872665, 0.174533, 0.523599)
bpy.context.view_layer.update()
